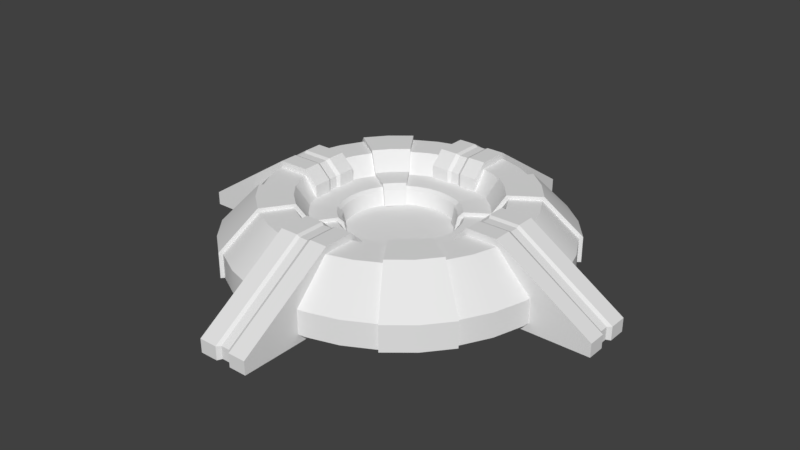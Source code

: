 # Source: untitled.blend  (saved by Blender 2.79.0; exported with 4.5.12 LTS)
import bpy
from mathutils import Matrix  # noqa: F401  (used for matrix-valued properties, if any)

bpy.ops.wm.read_factory_settings(use_empty=True)
scene = bpy.context.scene
scene.name = 'Scene'

# ---- collections
col_collection_1 = bpy.data.collections.new('Collection 1'); scene.collection.children.link(col_collection_1)

# ---- node groups
ng_auto_smooth = bpy.data.node_groups.new('Auto Smooth', 'GeometryNodeTree')
_s = ng_auto_smooth.interface.new_socket(name='Geometry', in_out='OUTPUT', socket_type='NodeSocketGeometry')
_s = ng_auto_smooth.interface.new_socket(name='Geometry', in_out='INPUT', socket_type='NodeSocketGeometry')
_s = ng_auto_smooth.interface.new_socket(name='Angle', in_out='INPUT', socket_type='NodeSocketFloat')
_s.subtype = 'ANGLE'
_s.min_value = 0.0
_s.max_value = 3.142
ng_auto_smooth.is_modifier = True
_N = ng_auto_smooth.nodes; _L = ng_auto_smooth.links
n0 = _N.new('NodeGroupOutput'); n0.name = 'Group Output'; n0.location = (480, -100)
n1 = _N.new('NodeGroupInput'); n1.name = 'Group Input'; n1.location = (-420, -300)
n2 = _N.new('NodeGroupInput'); n2.name = 'Group Input.001'; n2.location = (-60, -100)
n3 = _N.new('GeometryNodeSetShadeSmooth'); n3.name = 'Set Shade Smooth'; n3.location = (120, -100)
n3.domain = 'EDGE'
n4 = _N.new('GeometryNodeSetShadeSmooth'); n4.name = 'Set Shade Smooth.001'; n4.location = (300, -100)
n5 = _N.new('GeometryNodeInputMeshEdgeAngle'); n5.name = 'Edge Angle'; n5.location = (-420, -220)
n6 = _N.new('GeometryNodeInputEdgeSmooth'); n6.name = 'Is Edge Smooth'; n6.location = (-60, -160)
n7 = _N.new('GeometryNodeInputShadeSmooth'); n7.name = 'Is Face Smooth'; n7.location = (-240, -340)
n8 = _N.new('FunctionNodeBooleanMath'); n8.name = 'Boolean Math'; n8.location = (-60, -220)
n9 = _N.new('FunctionNodeCompare'); n9.name = 'Compare'; n9.location = (-240, -180)
n9.operation = 'LESS_EQUAL'
_L.new(n5.outputs[0], n9.inputs[0])
_L.new(n4.outputs[0], n0.inputs[0])
_L.new(n1.outputs[1], n9.inputs[1])
_L.new(n9.outputs[0], n8.inputs[0])
_L.new(n7.outputs[0], n8.inputs[1])
_L.new(n2.outputs[0], n3.inputs[0])
_L.new(n6.outputs[0], n3.inputs[1])
_L.new(n3.outputs[0], n4.inputs[0])
_L.new(n8.outputs[0], n3.inputs[2])
n0.is_active_output = True

# ---- world
world_world = bpy.data.worlds.new('World'); scene.world = world_world
world_world.color = (0.05088, 0.05088, 0.05088)
world_world.use_sun_shadow = False
world_world.sun_shadow_jitter_overblur = 0.0
world_world.cycles.sampling_method = 'MANUAL'

# ---- meshes
me_cylinder = bpy.data.meshes.new('Cylinder')
me_cylinder.from_pydata([(-2.246e-08, 1.272, -0.09491), (0.0, 1.0, 0.1875), (0.2481, 1.247, -0.09491), (0.1951, 0.9808, 0.1875), (0.4867, 1.175, -0.09491), (0.3827, 0.9239, 0.1875), (0.7066, 1.058, -0.09491), (0.5556, 0.8315, 0.1875), (0.8994, 0.8994, -0.09491), (0.7071, 0.7071, 0.1875), (1.058, 0.7066, -0.09491), (0.8315, 0.5556, 0.1875), (1.175, 0.4867, -0.09491), (0.9239, 0.3827, 0.1875), (1.247, 0.2481, -0.09491), (0.9808, 0.1951, 0.1875), (1.272, 2.039e-08, -0.09491), (1.0, 7.55e-08, 0.1875), (1.247, -0.2481, -0.09491), (0.9808, -0.1951, 0.1875), (1.175, -0.4867, -0.09491), (0.9239, -0.3827, 0.1875), (1.058, -0.7066, -0.09491), (0.8315, -0.5556, 0.1875), (0.8994, -0.8994, -0.09491), (0.7071, -0.7071, 0.1875), (0.7066, -1.058, -0.09491), (0.5556, -0.8315, 0.1875), (0.4867, -1.175, -0.09491), (0.3827, -0.9239, 0.1875), (0.2481, -1.247, -0.09491), (0.1951, -0.9808, 0.1875), (-4.369e-07, -1.272, -0.09491), (-3.258e-07, -1.0, 0.1875), (-0.2481, -1.247, -0.09491), (-0.1951, -0.9808, 0.1875), (-0.4867, -1.175, -0.09491), (-0.3827, -0.9239, 0.1875), (-0.7066, -1.058, -0.09491), (-0.5556, -0.8315, 0.1875), (-0.8994, -0.8994, -0.09491), (-0.7071, -0.7071, 0.1875), (-1.058, -0.7066, -0.09491), (-0.8315, -0.5556, 0.1875), (-1.175, -0.4867, -0.09491), (-0.9239, -0.3827, 0.1875), (-1.247, -0.2481, -0.09491), (-0.9808, -0.1951, 0.1875), (-1.272, 1.153e-06, -0.09491), (-1.0, 9.656e-07, 0.1875), (-1.247, 0.2481, -0.09491), (-0.9808, 0.1951, 0.1875), (-1.175, 0.4867, -0.09491), (-0.9239, 0.3827, 0.1875), (-1.058, 0.7066, -0.09491), (-0.8315, 0.5556, 0.1875), (-0.8994, 0.8994, -0.09491), (-0.7071, 0.7071, 0.1875), (-0.7066, 1.058, -0.09491), (-0.5556, 0.8315, 0.1875), (-0.4867, 1.175, -0.09491), (-0.3827, 0.9239, 0.1875), (-0.2481, 1.247, -0.09491), (-0.1951, 0.9808, 0.1875), (2.748e-08, 0.7635, 0.1875), (0.149, 0.7489, 0.1875), (0.2922, 0.7054, 0.1875), (0.4242, 0.6349, 0.1875), (0.5399, 0.5399, 0.1875), (0.6349, 0.4242, 0.1875), (0.7054, 0.2922, 0.1875), (0.7489, 0.149, 0.1875), (0.7635, 1.266e-07, 0.1875), (0.7489, -0.149, 0.1875), (0.7054, -0.2922, 0.1875), (0.6349, -0.4242, 0.1875), (0.5399, -0.5399, 0.1875), (0.4242, -0.6349, 0.1875), (0.2922, -0.7054, 0.1875), (0.149, -0.7489, 0.1875), (-2.213e-07, -0.7635, 0.1875), (-0.149, -0.7489, 0.1875), (-0.2922, -0.7054, 0.1875), (-0.4242, -0.6349, 0.1875), (-0.5399, -0.5399, 0.1875), (-0.6349, -0.4242, 0.1875), (-0.7054, -0.2922, 0.1875), (-0.7489, -0.149, 0.1875), (-0.7635, 8.062e-07, 0.1875), (-0.7489, 0.149, 0.1875), (-0.7054, 0.2922, 0.1875), (-0.6349, 0.4242, 0.1875), (-0.5399, 0.5399, 0.1875), (-0.4242, 0.6349, 0.1875), (-0.2922, 0.7054, 0.1875), (-0.149, 0.7489, 0.1875), (4.992e-08, 1.198e-07, -0.09271), (-2.389e-08, 1.272, -0.2838), (0.2481, 1.247, -0.2838), (0.4867, 1.175, -0.2838), (0.7066, 1.058, -0.2838), (0.8994, 0.8994, -0.2838), (1.058, 0.7066, -0.2838), (1.175, 0.4867, -0.2838), (1.247, 0.2481, -0.2838), (1.272, 2.039e-08, -0.2838), (1.247, -0.2481, -0.2838), (1.175, -0.4867, -0.2838), (1.058, -0.7066, -0.2838), (0.8994, -0.8994, -0.2838), (0.7066, -1.058, -0.2838), (0.4867, -1.175, -0.2838), (0.2481, -1.247, -0.2838), (-4.383e-07, -1.272, -0.2838), (-0.2481, -1.247, -0.2838), (-0.4867, -1.175, -0.2838), (-0.7066, -1.058, -0.2838), (-0.8994, -0.8994, -0.2838), (-1.058, -0.7066, -0.2838), (-1.175, -0.4867, -0.2838), (-1.247, -0.2481, -0.2838), (-1.272, 1.153e-06, -0.2838), (-1.247, 0.2481, -0.2838), (-1.175, 0.4867, -0.2838), (-1.058, 0.7066, -0.2838), (-0.8994, 0.8994, -0.2838), (-0.7066, 1.058, -0.2838), (-0.4867, 1.175, -0.2838), (-0.2481, 1.247, -0.2838), (0.13, 0.6536, 0.03989), (3.976e-08, 0.6664, 0.03989), (0.255, 0.6157, 0.03989), (0.3702, 0.5541, 0.03989), (0.4712, 0.4712, 0.03989), (0.5541, 0.3702, 0.03989), (0.6157, 0.255, 0.03989), (0.6536, 0.13, 0.03989), (0.6664, 1.522e-07, 0.03989), (0.6536, -0.13, 0.03989), (0.6157, -0.255, 0.03989), (0.5541, -0.3702, 0.03989), (0.4712, -0.4712, 0.03989), (0.3702, -0.5541, 0.03989), (0.255, -0.6157, 0.03989), (0.13, -0.6536, 0.03989), (-1.774e-07, -0.6664, 0.03989), (-0.13, -0.6536, 0.03989), (-0.255, -0.6157, 0.03989), (-0.3702, -0.5541, 0.03989), (-0.4712, -0.4712, 0.03989), (-0.5541, -0.3702, 0.03989), (-0.6157, -0.255, 0.03989), (-0.6536, -0.13, 0.03989), (-0.6664, 7.453e-07, 0.03989), (-0.6536, 0.13, 0.03989), (-0.6157, 0.255, 0.03989), (-0.5541, 0.3702, 0.03989), (-0.4712, 0.4712, 0.03989), (-0.3702, 0.5541, 0.03989), (-0.255, 0.6157, 0.03989), (-0.13, 0.6536, 0.03989), (2.542e-08, 0.4164, -0.09271), (0.08123, 0.4084, -0.09271), (0.1593, 0.3847, -0.09271), (0.2313, 0.3462, -0.09271), (0.2944, 0.2944, -0.09271), (0.3462, 0.2313, -0.09271), (0.3847, 0.1593, -0.09271), (0.4084, 0.08123, -0.09271), (0.4164, 1.072e-07, -0.09271), (0.4084, -0.08123, -0.09271), (0.3847, -0.1593, -0.09271), (0.3462, -0.2313, -0.09271), (0.2944, -0.2944, -0.09271), (0.2313, -0.3462, -0.09271), (0.1593, -0.3847, -0.09271), (0.08123, -0.4084, -0.09271), (-1.628e-07, -0.4164, -0.09271), (-0.08123, -0.4084, -0.09271), (-0.1593, -0.3847, -0.09271), (-0.2313, -0.3462, -0.09271), (-0.2944, -0.2944, -0.09271), (-0.3462, -0.2313, -0.09271), (-0.3847, -0.1593, -0.09271), (-0.4084, -0.08123, -0.09271), (-0.4164, 4.703e-07, -0.09271), (-0.4084, 0.08123, -0.09271), (-0.3847, 0.1593, -0.09271), (-0.3462, 0.2313, -0.09271), (-0.2944, 0.2944, -0.09271), (-0.2313, 0.3462, -0.09271), (-0.1593, 0.3847, -0.09271), (-0.08123, 0.4084, -0.09271), (2.296e-08, 0.4624, 0.03989), (2.112e-08, 0.4388, 0.01648), (0.08562, 0.4304, 0.01648), (0.09021, 0.4535, 0.03989), (0.1679, 0.4054, 0.01648), (0.1769, 0.4272, 0.03989), (0.2438, 0.3649, 0.01648), (0.2569, 0.3845, 0.03989), (0.3103, 0.3103, 0.01648), (0.327, 0.327, 0.03989), (0.3649, 0.2438, 0.01648), (0.3845, 0.2569, 0.03989), (0.4054, 0.1679, 0.01648), (0.4272, 0.1769, 0.03989), (0.4304, 0.08562, 0.01648), (0.4535, 0.09021, 0.03989), (0.4388, 1.002e-07, 0.01648), (0.4624, 1.056e-07, 0.03989), (0.4304, -0.08561, 0.01648), (0.4535, -0.09021, 0.03989), (0.4054, -0.1679, 0.01648), (0.4272, -0.1769, 0.03989), (0.3649, -0.2438, 0.01648), (0.3845, -0.2569, 0.03989), (0.3103, -0.3103, 0.01648), (0.327, -0.327, 0.03989), (0.2438, -0.3649, 0.01648), (0.2569, -0.3845, 0.03989), (0.1679, -0.4054, 0.01648), (0.1769, -0.4272, 0.03989), (0.08562, -0.4304, 0.01648), (0.09021, -0.4535, 0.03989), (-1.773e-07, -0.4388, 0.01648), (-1.774e-07, -0.4624, 0.03989), (-0.08562, -0.4304, 0.01648), (-0.09021, -0.4535, 0.03989), (-0.1679, -0.4054, 0.01648), (-0.1769, -0.4272, 0.03989), (-0.2438, -0.3649, 0.01648), (-0.2569, -0.3845, 0.03989), (-0.3103, -0.3103, 0.01648), (-0.327, -0.327, 0.03989), (-0.3649, -0.2438, 0.01648), (-0.3845, -0.2569, 0.03989), (-0.4054, -0.1679, 0.01648), (-0.4272, -0.1769, 0.03989), (-0.4304, -0.08561, 0.01648), (-0.4535, -0.09021, 0.03989), (-0.4388, 4.83e-07, 0.01648), (-0.4624, 5.101e-07, 0.03989), (-0.4304, 0.08562, 0.01648), (-0.4535, 0.09021, 0.03989), (-0.4054, 0.1679, 0.01648), (-0.4272, 0.1769, 0.03989), (-0.3649, 0.2438, 0.01648), (-0.3845, 0.2569, 0.03989), (-0.3103, 0.3103, 0.01648), (-0.327, 0.327, 0.03989), (-0.2438, 0.3649, 0.01648), (-0.2569, 0.3845, 0.03989), (-0.1679, 0.4054, 0.01648), (-0.1769, 0.4272, 0.03989), (-0.08561, 0.4304, 0.01648), (-0.0902, 0.4535, 0.03989), (7.47e-09, -1.233e-07, -0.2838), (-0.1987, -1.72, -0.3504), (-0.1987, -1.721, -0.2454), (-0.1987, -0.6282, -0.3504), (-0.1987, -0.6282, 0.1377), (0.1987, -1.72, -0.3504), (0.1987, -1.721, -0.2454), (0.1987, -0.6282, -0.3504), (0.1987, -0.6282, 0.1377), (-0.1987, -0.9719, -0.3504), (-0.1987, -0.9717, 0.2391), (0.1987, -0.9719, -0.3504), (0.1987, -0.9717, 0.2391), (-0.1987, -0.7342, 0.2395), (0.1987, -0.7342, -0.3504), (-0.1987, -0.7342, -0.3504), (0.1987, -0.7342, 0.2395), (0.0339, -0.644, -0.3422), (-0.0339, -0.644, -0.3422), (-0.0339, -0.644, 0.1286), (0.0339, -0.644, 0.1286), (-0.0339, -1.693, -0.3422), (0.0339, -1.693, -0.3422), (0.0339, -1.693, -0.246), (-0.0339, -1.693, -0.246), (-0.0339, -0.9708, 0.2268), (0.0339, -0.9708, 0.2268), (0.0339, -0.9708, -0.3422), (-0.0339, -0.9708, -0.3422), (0.0339, -0.7462, -0.3422), (-0.0339, -0.7462, -0.3422), (-0.0339, -0.7462, 0.2268), (0.0339, -0.7462, 0.2268), (0.05937, -0.6282, 0.1377), (0.05937, -0.7342, 0.2395), (-0.05937, -0.6282, 0.1377), (-0.05937, -0.7342, 0.2395), (-0.05937, -0.6282, -0.3504), (-0.05937, -0.7342, -0.3504), (0.05937, -0.6282, -0.3504), (0.05937, -0.7342, -0.3504), (-0.05937, -0.9719, -0.3504), (0.05937, -0.9719, -0.3504), (0.05937, -0.9717, 0.2391), (-0.05937, -0.9717, 0.2391), (0.05937, -1.721, -0.2454), (-0.05937, -1.721, -0.2454), (-0.05937, -1.72, -0.3504), (0.05937, -1.72, -0.3504), (-0.1987, 1.72, -0.3504), (-0.1987, 1.721, -0.2454), (-0.1987, 0.6282, -0.3504), (-0.1987, 0.6282, 0.1377), (0.1987, 1.72, -0.3504), (0.1987, 1.721, -0.2454), (0.1987, 0.6282, -0.3504), (0.1987, 0.6282, 0.1377), (-0.1987, 0.9719, -0.3504), (-0.1987, 0.9717, 0.2391), (0.1987, 0.9719, -0.3504), (0.1987, 0.9717, 0.2391), (-0.1987, 0.7342, 0.2395), (0.1987, 0.7342, -0.3504), (-0.1987, 0.7342, -0.3504), (0.1987, 0.7342, 0.2395), (0.0339, 0.644, -0.3422), (-0.0339, 0.644, -0.3422), (-0.0339, 0.644, 0.1286), (0.0339, 0.644, 0.1286), (-0.0339, 1.693, -0.3422), (0.0339, 1.693, -0.3422), (0.0339, 1.693, -0.246), (-0.0339, 1.693, -0.246), (-0.0339, 0.9708, 0.2268), (0.0339, 0.9708, 0.2268), (0.0339, 0.9708, -0.3422), (-0.0339, 0.9708, -0.3422), (0.0339, 0.7462, -0.3422), (-0.0339, 0.7462, -0.3422), (-0.0339, 0.7462, 0.2268), (0.0339, 0.7462, 0.2268), (0.05937, 0.6282, 0.1377), (0.05937, 0.7342, 0.2395), (-0.05937, 0.6282, 0.1377), (-0.05937, 0.7342, 0.2395), (-0.05937, 0.6282, -0.3504), (-0.05937, 0.7342, -0.3504), (0.05937, 0.6282, -0.3504), (0.05937, 0.7342, -0.3504), (-0.05937, 0.9719, -0.3504), (0.05937, 0.9719, -0.3504), (0.05937, 0.9717, 0.2391), (-0.05937, 0.9717, 0.2391), (0.05937, 1.721, -0.2454), (-0.05937, 1.721, -0.2454), (-0.05937, 1.72, -0.3504), (0.05937, 1.72, -0.3504), (-1.72, 0.1987, -0.3504), (-1.721, 0.1987, -0.2454), (-0.6282, 0.1987, -0.3504), (-0.6282, 0.1987, 0.1377), (-1.72, -0.1987, -0.3504), (-1.721, -0.1987, -0.2454), (-0.6282, -0.1987, -0.3504), (-0.6282, -0.1987, 0.1377), (-0.9719, 0.1987, -0.3504), (-0.9717, 0.1987, 0.2391), (-0.9719, -0.1987, -0.3504), (-0.9717, -0.1987, 0.2391), (-0.7342, 0.1987, 0.2395), (-0.7342, -0.1987, -0.3504), (-0.7342, 0.1987, -0.3504), (-0.7342, -0.1987, 0.2395), (-0.644, -0.0339, -0.3422), (-0.644, 0.0339, -0.3422), (-0.644, 0.0339, 0.1286), (-0.644, -0.0339, 0.1286), (-1.693, 0.0339, -0.3422), (-1.693, -0.0339, -0.3422), (-1.693, -0.0339, -0.246), (-1.693, 0.0339, -0.246), (-0.9708, 0.0339, 0.2268), (-0.9708, -0.0339, 0.2268), (-0.9708, -0.0339, -0.3422), (-0.9708, 0.0339, -0.3422), (-0.7462, -0.0339, -0.3422), (-0.7462, 0.0339, -0.3422), (-0.7462, 0.0339, 0.2268), (-0.7462, -0.0339, 0.2268), (-0.6282, -0.05937, 0.1377), (-0.7342, -0.05937, 0.2395), (-0.6282, 0.05937, 0.1377), (-0.7342, 0.05937, 0.2395), (-0.6282, 0.05937, -0.3504), (-0.7342, 0.05937, -0.3504), (-0.6282, -0.05937, -0.3504), (-0.7342, -0.05937, -0.3504), (-0.9719, 0.05937, -0.3504), (-0.9719, -0.05937, -0.3504), (-0.9717, -0.05937, 0.2391), (-0.9717, 0.05937, 0.2391), (-1.721, -0.05937, -0.2454), (-1.721, 0.05937, -0.2454), (-1.72, 0.05937, -0.3504), (-1.72, -0.05937, -0.3504), (1.72, 0.1987, -0.3504), (1.721, 0.1987, -0.2454), (0.6282, 0.1987, -0.3504), (0.6282, 0.1987, 0.1377), (1.72, -0.1987, -0.3504), (1.721, -0.1987, -0.2454), (0.6282, -0.1987, -0.3504), (0.6282, -0.1987, 0.1377), (0.9719, 0.1987, -0.3504), (0.9717, 0.1987, 0.2391), (0.9719, -0.1987, -0.3504), (0.9717, -0.1987, 0.2391), (0.7342, 0.1987, 0.2395), (0.7342, -0.1987, -0.3504), (0.7342, 0.1987, -0.3504), (0.7342, -0.1987, 0.2395), (0.644, -0.0339, -0.3422), (0.644, 0.0339, -0.3422), (0.644, 0.0339, 0.1286), (0.644, -0.0339, 0.1286), (1.693, 0.0339, -0.3422), (1.693, -0.0339, -0.3422), (1.693, -0.0339, -0.246), (1.693, 0.0339, -0.246), (0.9708, 0.0339, 0.2268), (0.9708, -0.0339, 0.2268), (0.9708, -0.0339, -0.3422), (0.9708, 0.0339, -0.3422), (0.7462, -0.0339, -0.3422), (0.7462, 0.0339, -0.3422), (0.7462, 0.0339, 0.2268), (0.7462, -0.0339, 0.2268), (0.6282, -0.05937, 0.1377), (0.7342, -0.05937, 0.2395), (0.6282, 0.05937, 0.1377), (0.7342, 0.05937, 0.2395), (0.6282, 0.05937, -0.3504), (0.7342, 0.05937, -0.3504), (0.6282, -0.05937, -0.3504), (0.7342, -0.05937, -0.3504), (0.9719, 0.05937, -0.3504), (0.9719, -0.05937, -0.3504), (0.9717, -0.05937, 0.2391), (0.9717, 0.05937, 0.2391), (1.721, -0.05937, -0.2454), (1.721, 0.05937, -0.2454), (1.72, 0.05937, -0.3504), (1.72, -0.05937, -0.3504), (1.058, -0.7066, -0.09491), (0.8315, -0.5556, 0.1875), (0.7066, -1.058, -0.09491), (0.5556, -0.8315, 0.1875), (0.6349, -0.4242, 0.1875), (0.4242, -0.6349, 0.1875), (1.058, -0.7066, -0.2838), (0.8994, -0.8994, -0.2838), (0.7066, -1.058, -0.2838), (0.5541, -0.3702, 0.03989), (0.3702, -0.5541, 0.03989), (0.3462, -0.2313, -0.08969), (0.2944, -0.2944, -0.08969), (0.2313, -0.3462, -0.08969), (0.3649, -0.2438, 0.01648), (0.3845, -0.2569, 0.03989), (0.2438, -0.3649, 0.01648), (0.2569, -0.3845, 0.03989), (1.081, -0.7257, -0.08285), (0.8414, -0.5637, 0.2175), (0.7168, -0.7168, 0.2172), (0.9208, -0.9208, -0.08309), (0.5637, -0.8414, 0.2175), (0.7257, -1.081, -0.08285), (0.5277, -0.5277, 0.217), (0.4139, -0.6223, 0.2175), (0.6223, -0.4139, 0.2175), (0.5415, -0.3599, 0.06989), (0.459, -0.459, 0.06935), (0.3599, -0.5415, 0.06989), (0.9207, -0.9207, -0.2838), (1.081, -0.7257, -0.2838), (0.7257, -1.081, -0.2838), (0.2906, -0.2906, 0.03114), (0.3436, -0.2263, 0.03132), (0.3235, -0.2127, -0.08969), (0.2736, -0.2736, -0.08969), (0.2263, -0.3436, 0.03132), (0.2127, -0.3235, -0.08969), (0.3748, -0.249, 0.06989), (0.3175, -0.3175, 0.06957), (0.249, -0.3748, 0.06989), (-1.058, -0.7066, -0.09491), (-0.8315, -0.5556, 0.1875), (-0.7066, -1.058, -0.09491), (-0.5556, -0.8315, 0.1875), (-0.6349, -0.4242, 0.1875), (-0.4242, -0.6349, 0.1875), (-1.058, -0.7066, -0.2838), (-0.8994, -0.8994, -0.2838), (-0.7066, -1.058, -0.2838), (-0.5541, -0.3702, 0.03989), (-0.3702, -0.5541, 0.03989), (-0.3462, -0.2313, -0.08969), (-0.2944, -0.2944, -0.08969), (-0.2313, -0.3462, -0.08969), (-0.3649, -0.2438, 0.01648), (-0.3845, -0.2569, 0.03989), (-0.2438, -0.3649, 0.01648), (-0.2569, -0.3845, 0.03989), (-1.081, -0.7257, -0.08285), (-0.8414, -0.5637, 0.2175), (-0.7168, -0.7168, 0.2172), (-0.9208, -0.9208, -0.08309), (-0.5637, -0.8414, 0.2175), (-0.7257, -1.081, -0.08285), (-0.5277, -0.5277, 0.217), (-0.4139, -0.6223, 0.2175), (-0.6223, -0.4139, 0.2175), (-0.5415, -0.3599, 0.06989), (-0.459, -0.459, 0.06935), (-0.3599, -0.5415, 0.06989), (-0.9207, -0.9207, -0.2838), (-1.081, -0.7257, -0.2838), (-0.7257, -1.081, -0.2838), (-0.2906, -0.2906, 0.03114), (-0.3436, -0.2263, 0.03132), (-0.3235, -0.2127, -0.08969), (-0.2736, -0.2736, -0.08969), (-0.2263, -0.3436, 0.03132), (-0.2127, -0.3235, -0.08969), (-0.3748, -0.249, 0.06989), (-0.3175, -0.3175, 0.06957), (-0.249, -0.3748, 0.06989), (1.058, 0.7066, -0.09491), (0.8315, 0.5556, 0.1875), (0.7066, 1.058, -0.09491), (0.5556, 0.8315, 0.1875), (0.6349, 0.4242, 0.1875), (0.4242, 0.6349, 0.1875), (1.058, 0.7066, -0.2838), (0.8994, 0.8994, -0.2838), (0.7066, 1.058, -0.2838), (0.5541, 0.3702, 0.03989), (0.3702, 0.5541, 0.03989), (0.3462, 0.2313, -0.08969), (0.2944, 0.2944, -0.08969), (0.2313, 0.3462, -0.08969), (0.3649, 0.2438, 0.01648), (0.3845, 0.2569, 0.03989), (0.2438, 0.3649, 0.01648), (0.2569, 0.3845, 0.03989), (1.081, 0.7257, -0.08285), (0.8414, 0.5637, 0.2175), (0.7168, 0.7168, 0.2172), (0.9208, 0.9208, -0.08309), (0.5637, 0.8414, 0.2175), (0.7257, 1.081, -0.08285), (0.5277, 0.5277, 0.217), (0.4139, 0.6223, 0.2175), (0.6223, 0.4139, 0.2175), (0.5415, 0.3599, 0.06989), (0.459, 0.459, 0.06935), (0.3599, 0.5415, 0.06989), (0.9207, 0.9207, -0.2838), (1.081, 0.7257, -0.2838), (0.7257, 1.081, -0.2838), (0.2906, 0.2906, 0.03114), (0.3436, 0.2263, 0.03132), (0.3235, 0.2127, -0.08969), (0.2736, 0.2736, -0.08969), (0.2263, 0.3436, 0.03132), (0.2127, 0.3235, -0.08969), (0.3748, 0.249, 0.06989), (0.3175, 0.3175, 0.06957), (0.249, 0.3748, 0.06989), (-1.058, 0.7066, -0.09491), (-0.8315, 0.5556, 0.1875), (-0.7066, 1.058, -0.09491), (-0.5556, 0.8315, 0.1875), (-0.6349, 0.4242, 0.1875), (-0.4242, 0.6349, 0.1875), (-1.058, 0.7066, -0.2838), (-0.8994, 0.8994, -0.2838), (-0.7066, 1.058, -0.2838), (-0.5541, 0.3702, 0.03989), (-0.3702, 0.5541, 0.03989), (-0.3462, 0.2313, -0.08969), (-0.2944, 0.2944, -0.08969), (-0.2313, 0.3462, -0.08969), (-0.3649, 0.2438, 0.01648), (-0.3845, 0.2569, 0.03989), (-0.2438, 0.3649, 0.01648), (-0.2569, 0.3845, 0.03989), (-1.081, 0.7257, -0.08285), (-0.8414, 0.5637, 0.2175), (-0.7168, 0.7168, 0.2172), (-0.9208, 0.9208, -0.08309), (-0.5637, 0.8414, 0.2175), (-0.7257, 1.081, -0.08285), (-0.5277, 0.5277, 0.217), (-0.4139, 0.6223, 0.2175), (-0.6223, 0.4139, 0.2175), (-0.5415, 0.3599, 0.06989), (-0.459, 0.459, 0.06935), (-0.3599, 0.5415, 0.06989), (-0.9207, 0.9207, -0.2838), (-1.081, 0.7257, -0.2838), (-0.7257, 1.081, -0.2838), (-0.2906, 0.2906, 0.03114), (-0.3436, 0.2263, 0.03132), (-0.3235, 0.2127, -0.08969), (-0.2736, 0.2736, -0.08969), (-0.2263, 0.3436, 0.03132), (-0.2127, 0.3235, -0.08969), (-0.3748, 0.249, 0.06989), (-0.3175, 0.3175, 0.06957), (-0.249, 0.3748, 0.06989)], [], [(0, 1, 3, 2), (2, 3, 5, 4), (4, 5, 7, 6), (6, 7, 9, 8), (8, 9, 11, 10), (10, 11, 13, 12), (12, 13, 15, 14), (14, 15, 17, 16), (16, 17, 19, 18), (18, 19, 21, 20), (20, 21, 23, 22), (22, 23, 25, 24), (24, 25, 27, 26), (26, 27, 29, 28), (28, 29, 31, 30), (30, 31, 33, 32), (32, 33, 35, 34), (34, 35, 37, 36), (36, 37, 39, 38), (38, 39, 41, 40), (40, 41, 43, 42), (42, 43, 45, 44), (44, 45, 47, 46), (46, 47, 49, 48), (48, 49, 51, 50), (50, 51, 53, 52), (52, 53, 55, 54), (54, 55, 57, 56), (56, 57, 59, 58), (58, 59, 61, 60), (43, 41, 84, 85), (60, 61, 63, 62), (62, 63, 1, 0), (4, 6, 100, 99), (85, 84, 149, 150), (61, 59, 93, 94), (17, 15, 71, 72), (35, 33, 80, 81), (53, 51, 89, 90), (9, 7, 67, 68), (27, 25, 76, 77), (45, 43, 85, 86), (63, 61, 94, 95), (19, 17, 72, 73), (37, 35, 81, 82), (55, 53, 90, 91), (11, 9, 68, 69), (29, 27, 77, 78), (47, 45, 86, 87), (3, 1, 64, 65), (1, 63, 95, 64), (21, 19, 73, 74), (39, 37, 82, 83), (57, 55, 91, 92), (13, 11, 69, 70), (31, 29, 78, 79), (49, 47, 87, 88), (5, 3, 65, 66), (23, 21, 74, 75), (41, 39, 83, 84), (59, 57, 92, 93), (15, 13, 70, 71), (33, 31, 79, 80), (51, 49, 88, 89), (7, 5, 66, 67), (25, 23, 75, 76), (245, 243, 186, 187), (72, 71, 136, 137), (86, 85, 150, 151), (73, 72, 137, 138), (87, 86, 151, 152), (74, 73, 138, 139), (88, 87, 152, 153), (75, 74, 139, 140), (89, 88, 153, 154), (76, 75, 140, 141), (90, 89, 154, 155), (77, 76, 141, 142), (91, 90, 155, 156), (78, 77, 142, 143), (65, 64, 130, 129), (92, 91, 156, 157), (79, 78, 143, 144), (66, 65, 129, 131), (93, 92, 157, 158), (80, 79, 144, 145), (67, 66, 131, 132), (94, 93, 158, 159), (81, 80, 145, 146), (68, 67, 132, 133), (95, 94, 159, 160), (82, 81, 146, 147), (69, 68, 133, 134), (64, 95, 160, 130), (83, 82, 147, 148), (70, 69, 134, 135), (84, 83, 148, 149), (71, 70, 135, 136), (22, 24, 109, 108), (40, 42, 118, 117), (58, 60, 127, 126), (14, 16, 105, 104), (32, 34, 114, 113), (50, 52, 123, 122), (6, 8, 101, 100), (24, 26, 110, 109), (42, 44, 119, 118), (60, 62, 128, 127), (16, 18, 106, 105), (34, 36, 115, 114), (52, 54, 124, 123), (8, 10, 102, 101), (26, 28, 111, 110), (44, 46, 120, 119), (0, 2, 98, 97), (62, 0, 97, 128), (18, 20, 107, 106), (36, 38, 116, 115), (54, 56, 125, 124), (10, 12, 103, 102), (28, 30, 112, 111), (46, 48, 121, 120), (2, 4, 99, 98), (20, 22, 108, 107), (38, 40, 117, 116), (56, 58, 126, 125), (12, 14, 104, 103), (30, 32, 113, 112), (48, 50, 122, 121), (194, 255, 192, 161), (199, 197, 163, 164), (201, 199, 164, 165), (203, 201, 165, 166), (205, 203, 166, 167), (207, 205, 167, 168), (209, 207, 168, 169), (211, 209, 169, 170), (213, 211, 170, 171), (215, 213, 171, 172), (217, 215, 172, 173), (219, 217, 173, 174), (221, 219, 174, 175), (223, 221, 175, 176), (225, 223, 176, 177), (227, 225, 177, 178), (229, 227, 178, 179), (231, 229, 179, 180), (233, 231, 180, 181), (235, 233, 181, 182), (237, 235, 182, 183), (239, 237, 183, 184), (241, 239, 184, 185), (242, 244, 154, 153), (243, 241, 185, 186), (247, 245, 187, 188), (249, 247, 188, 189), (251, 249, 189, 190), (253, 251, 190, 191), (255, 253, 191, 192), (162, 161, 96), (197, 195, 162, 163), (216, 218, 141, 140), (244, 246, 155, 154), (218, 220, 142, 141), (246, 248, 156, 155), (220, 222, 143, 142), (193, 196, 129, 130), (248, 250, 157, 156), (222, 224, 144, 143), (196, 198, 131, 129), (250, 252, 158, 157), (224, 226, 145, 144), (198, 200, 132, 131), (252, 254, 159, 158), (226, 228, 146, 145), (200, 202, 133, 132), (254, 256, 160, 159), (228, 230, 147, 146), (202, 204, 134, 133), (256, 193, 130, 160), (230, 232, 148, 147), (204, 206, 135, 134), (232, 234, 149, 148), (206, 208, 136, 135), (234, 236, 150, 149), (208, 210, 137, 136), (236, 238, 151, 150), (210, 212, 138, 137), (238, 240, 152, 151), (212, 214, 139, 138), (240, 242, 153, 152), (214, 216, 140, 139), (196, 193, 194, 195), (198, 196, 195, 197), (200, 198, 197, 199), (202, 200, 199, 201), (204, 202, 201, 203), (206, 204, 203, 205), (208, 206, 205, 207), (210, 208, 207, 209), (212, 210, 209, 211), (214, 212, 211, 213), (216, 214, 213, 215), (218, 216, 215, 217), (220, 218, 217, 219), (222, 220, 219, 221), (224, 222, 221, 223), (226, 224, 223, 225), (228, 226, 225, 227), (230, 228, 227, 229), (232, 230, 229, 231), (234, 232, 231, 233), (236, 234, 233, 235), (238, 236, 235, 237), (240, 238, 237, 239), (242, 240, 239, 241), (244, 242, 241, 243), (246, 244, 243, 245), (248, 246, 245, 247), (250, 248, 247, 249), (252, 250, 249, 251), (254, 252, 251, 253), (256, 254, 253, 255), (193, 256, 255, 194), (195, 194, 161, 162), (161, 192, 96), (192, 191, 96), (191, 190, 96), (190, 189, 96), (189, 188, 96), (188, 187, 96), (187, 186, 96), (186, 185, 96), (185, 184, 96), (184, 183, 96), (183, 182, 96), (182, 181, 96), (181, 180, 96), (180, 179, 96), (179, 178, 96), (178, 177, 96), (177, 176, 96), (176, 175, 96), (175, 174, 96), (174, 173, 96), (173, 172, 96), (172, 171, 96), (171, 170, 96), (170, 169, 96), (169, 168, 96), (168, 167, 96), (167, 166, 96), (166, 165, 96), (165, 164, 96), (164, 163, 96), (163, 162, 96), (97, 98, 257), (98, 99, 257), (99, 100, 257), (100, 101, 257), (101, 102, 257), (102, 103, 257), (103, 104, 257), (104, 105, 257), (105, 106, 257), (106, 107, 257), (107, 108, 257), (108, 109, 257), (109, 110, 257), (110, 111, 257), (111, 112, 257), (112, 113, 257), (113, 114, 257), (114, 115, 257), (115, 116, 257), (116, 117, 257), (117, 118, 257), (118, 119, 257), (119, 120, 257), (120, 121, 257), (121, 122, 257), (122, 123, 257), (123, 124, 257), (124, 125, 257), (125, 126, 257), (126, 127, 257), (127, 128, 257), (128, 97, 257), (272, 270, 261, 260), (296, 290, 265, 264), (268, 269, 263, 262), (299, 268, 262, 305), (301, 267, 259, 303), (293, 270, 267, 301), (297, 271, 268, 299), (271, 273, 269, 268), (258, 259, 267, 266), (264, 265, 273, 271), (296, 264, 271, 297), (292, 261, 270, 293), (266, 267, 270, 272), (265, 290, 291, 273), (277, 276, 288, 289), (260, 294, 295, 272), (275, 274, 286, 287), (272, 295, 298, 266), (287, 286, 284, 285), (273, 291, 300, 269), (289, 288, 282, 283), (269, 300, 302, 263), (283, 282, 281, 280), (266, 298, 304, 258), (285, 284, 279, 278), (259, 258, 304, 303), (279, 280, 281, 278), (260, 261, 292, 294), (275, 276, 277, 274), (277, 289, 291, 290), (288, 276, 292, 293), (275, 287, 295, 294), (286, 274, 296, 297), (287, 285, 298, 295), (284, 286, 297, 299), (289, 283, 300, 291), (282, 288, 293, 301), (283, 280, 302, 300), (281, 282, 301, 303), (285, 278, 304, 298), (279, 284, 299, 305), (280, 279, 305, 302), (278, 281, 303, 304), (276, 275, 294, 292), (274, 277, 290, 296), (262, 263, 302, 305), (320, 308, 309, 318), (344, 312, 313, 338), (316, 310, 311, 317), (347, 353, 310, 316), (349, 351, 307, 315), (341, 349, 315, 318), (345, 347, 316, 319), (319, 316, 317, 321), (306, 314, 315, 307), (312, 319, 321, 313), (344, 345, 319, 312), (340, 341, 318, 309), (314, 320, 318, 315), (313, 321, 339, 338), (325, 337, 336, 324), (308, 320, 343, 342), (323, 335, 334, 322), (320, 314, 346, 343), (335, 333, 332, 334), (321, 317, 348, 339), (337, 331, 330, 336), (317, 311, 350, 348), (331, 328, 329, 330), (314, 306, 352, 346), (333, 326, 327, 332), (307, 351, 352, 306), (327, 326, 329, 328), (308, 342, 340, 309), (323, 322, 325, 324), (325, 338, 339, 337), (336, 341, 340, 324), (323, 342, 343, 335), (334, 345, 344, 322), (335, 343, 346, 333), (332, 347, 345, 334), (337, 339, 348, 331), (330, 349, 341, 336), (331, 348, 350, 328), (329, 351, 349, 330), (333, 346, 352, 326), (327, 353, 347, 332), (328, 350, 353, 327), (326, 352, 351, 329), (324, 340, 342, 323), (322, 344, 338, 325), (310, 353, 350, 311), (368, 366, 357, 356), (392, 386, 361, 360), (364, 365, 359, 358), (395, 364, 358, 401), (397, 363, 355, 399), (389, 366, 363, 397), (393, 367, 364, 395), (367, 369, 365, 364), (354, 355, 363, 362), (360, 361, 369, 367), (392, 360, 367, 393), (388, 357, 366, 389), (362, 363, 366, 368), (361, 386, 387, 369), (373, 372, 384, 385), (356, 390, 391, 368), (371, 370, 382, 383), (368, 391, 394, 362), (383, 382, 380, 381), (369, 387, 396, 365), (385, 384, 378, 379), (365, 396, 398, 359), (379, 378, 377, 376), (362, 394, 400, 354), (381, 380, 375, 374), (355, 354, 400, 399), (375, 376, 377, 374), (356, 357, 388, 390), (371, 372, 373, 370), (373, 385, 387, 386), (384, 372, 388, 389), (371, 383, 391, 390), (382, 370, 392, 393), (383, 381, 394, 391), (380, 382, 393, 395), (385, 379, 396, 387), (378, 384, 389, 397), (379, 376, 398, 396), (377, 378, 397, 399), (381, 374, 400, 394), (375, 380, 395, 401), (376, 375, 401, 398), (374, 377, 399, 400), (372, 371, 390, 388), (370, 373, 386, 392), (358, 359, 398, 401), (416, 404, 405, 414), (440, 408, 409, 434), (412, 406, 407, 413), (443, 449, 406, 412), (445, 447, 403, 411), (437, 445, 411, 414), (441, 443, 412, 415), (415, 412, 413, 417), (402, 410, 411, 403), (408, 415, 417, 409), (440, 441, 415, 408), (436, 437, 414, 405), (410, 416, 414, 411), (409, 417, 435, 434), (421, 433, 432, 420), (404, 416, 439, 438), (419, 431, 430, 418), (416, 410, 442, 439), (431, 429, 428, 430), (417, 413, 444, 435), (433, 427, 426, 432), (413, 407, 446, 444), (427, 424, 425, 426), (410, 402, 448, 442), (429, 422, 423, 428), (403, 447, 448, 402), (423, 422, 425, 424), (404, 438, 436, 405), (419, 418, 421, 420), (421, 434, 435, 433), (432, 437, 436, 420), (419, 438, 439, 431), (430, 441, 440, 418), (431, 439, 442, 429), (428, 443, 441, 430), (433, 435, 444, 427), (426, 445, 437, 432), (427, 444, 446, 424), (425, 447, 445, 426), (429, 442, 448, 422), (423, 449, 443, 428), (424, 446, 449, 423), (422, 448, 447, 425), (420, 436, 438, 419), (418, 440, 434, 421), (406, 449, 446, 407), (468, 469, 470, 471), (471, 470, 472, 473), (472, 470, 474, 475), (470, 469, 476, 474), (474, 476, 477, 478), (475, 474, 478, 479), (468, 471, 480, 481), (471, 473, 482, 480), (483, 484, 485, 486), (487, 483, 486, 488), (489, 490, 478, 477), (490, 491, 479, 478), (490, 489, 484, 483), (491, 490, 483, 487), (450, 451, 469, 468), (462, 463, 488, 486), (460, 455, 475, 479), (464, 461, 485, 484), (465, 464, 484, 489), (457, 456, 481, 480), (459, 465, 489, 477), (455, 453, 472, 475), (458, 457, 480, 482), (451, 454, 476, 469), (456, 450, 468, 481), (463, 466, 487, 488), (466, 467, 491, 487), (453, 452, 473, 472), (452, 458, 482, 473), (467, 460, 479, 491), (454, 459, 477, 476), (461, 462, 486, 485), (510, 513, 512, 511), (513, 515, 514, 512), (514, 517, 516, 512), (512, 516, 518, 511), (516, 520, 519, 518), (517, 521, 520, 516), (510, 523, 522, 513), (513, 522, 524, 515), (525, 528, 527, 526), (529, 530, 528, 525), (531, 519, 520, 532), (532, 520, 521, 533), (532, 525, 526, 531), (533, 529, 525, 532), (492, 510, 511, 493), (504, 528, 530, 505), (502, 521, 517, 497), (506, 526, 527, 503), (507, 531, 526, 506), (499, 522, 523, 498), (501, 519, 531, 507), (497, 517, 514, 495), (500, 524, 522, 499), (493, 511, 518, 496), (498, 523, 510, 492), (505, 530, 529, 508), (508, 529, 533, 509), (495, 514, 515, 494), (494, 515, 524, 500), (509, 533, 521, 502), (496, 518, 519, 501), (503, 527, 528, 504), (552, 555, 554, 553), (555, 557, 556, 554), (556, 559, 558, 554), (554, 558, 560, 553), (558, 562, 561, 560), (559, 563, 562, 558), (552, 565, 564, 555), (555, 564, 566, 557), (567, 570, 569, 568), (571, 572, 570, 567), (573, 561, 562, 574), (574, 562, 563, 575), (574, 567, 568, 573), (575, 571, 567, 574), (534, 552, 553, 535), (546, 570, 572, 547), (544, 563, 559, 539), (548, 568, 569, 545), (549, 573, 568, 548), (541, 564, 565, 540), (543, 561, 573, 549), (539, 559, 556, 537), (542, 566, 564, 541), (535, 553, 560, 538), (540, 565, 552, 534), (547, 572, 571, 550), (550, 571, 575, 551), (537, 556, 557, 536), (536, 557, 566, 542), (551, 575, 563, 544), (538, 560, 561, 543), (545, 569, 570, 546), (594, 595, 596, 597), (597, 596, 598, 599), (598, 596, 600, 601), (596, 595, 602, 600), (600, 602, 603, 604), (601, 600, 604, 605), (594, 597, 606, 607), (597, 599, 608, 606), (609, 610, 611, 612), (613, 609, 612, 614), (615, 616, 604, 603), (616, 617, 605, 604), (616, 615, 610, 609), (617, 616, 609, 613), (576, 577, 595, 594), (588, 589, 614, 612), (586, 581, 601, 605), (590, 587, 611, 610), (591, 590, 610, 615), (583, 582, 607, 606), (585, 591, 615, 603), (581, 579, 598, 601), (584, 583, 606, 608), (577, 580, 602, 595), (582, 576, 594, 607), (589, 592, 613, 614), (592, 593, 617, 613), (579, 578, 599, 598), (578, 584, 608, 599), (593, 586, 605, 617), (580, 585, 603, 602), (587, 588, 612, 611)])
me_cylinder.polygons.foreach_set('use_smooth', [1, 1, 1, 1, 1, 1, 1, 1, 1, 1, 1, 1, 1, 1, 1, 1, 1, 1, 1, 1, 1, 1, 1, 1, 1, 1, 1, 1, 1, 1, 1, 1, 1, 1, 1, 1, 1, 1, 1, 1, 1, 1, 1, 1, 1, 1, 1, 1, 1, 1, 1, 1, 1, 1, 1, 1, 1, 1, 1, 1, 1, 1, 1, 1, 1, 1, 1, 1, 1, 1, 1, 1, 1, 1, 1, 1, 1, 1, 1, 1, 1, 1, 1, 1, 1, 1, 1, 1, 1, 1, 1, 1, 1, 1, 1, 1, 1, 1, 1, 1, 1, 1, 1, 1, 1, 1, 1, 1, 1, 1, 1, 1, 1, 1, 1, 1, 1, 1, 1, 1, 1, 1, 1, 1, 1, 1, 1, 1, 1, 1, 1, 1, 1, 1, 1, 1, 1, 1, 1, 1, 1, 1, 1, 1, 1, 1, 1, 1, 1, 1, 1, 1, 1, 1, 1, 1, 1, 1, 1, 1, 1, 1, 1, 1, 1, 1, 1, 1, 1, 1, 1, 1, 1, 1, 1, 1, 1, 1, 1, 1, 1, 1, 1, 1, 1, 1, 1, 1, 1, 1, 1, 1, 1, 1, 1, 1, 1, 1, 1, 1, 1, 1, 1, 1, 1, 1, 1, 1, 1, 1, 1, 1, 1, 1, 1, 1, 1, 1, 1, 1, 1, 1, 1, 1, 1, 1, 1, 1, 1, 1, 1, 1, 1, 1, 1, 1, 1, 1, 1, 1, 1, 1, 1, 1, 1, 1, 1, 1, 1, 1, 1, 1, 1, 1, 1, 1, 1, 1, 1, 1, 1, 1, 1, 1, 1, 1, 1, 1, 1, 1, 1, 1, 1, 1, 1, 1, 1, 1, 1, 1, 1, 1, 1, 1, 1, 1, 1, 1, 0, 0, 0, 0, 0, 0, 0, 0, 0, 0, 0, 0, 0, 0, 0, 0, 0, 0, 0, 0, 0, 0, 0, 0, 0, 0, 0, 0, 0, 0, 0, 0, 0, 0, 0, 0, 0, 0, 0, 0, 0, 0, 0, 0, 0, 0, 0, 0, 0, 0, 0, 0, 0, 0, 0, 0, 0, 0, 0, 0, 0, 0, 0, 0, 0, 0, 0, 0, 0, 0, 0, 0, 0, 0, 0, 0, 0, 0, 0, 0, 0, 0, 0, 0, 0, 0, 0, 0, 0, 0, 0, 0, 0, 0, 0, 0, 0, 0, 0, 0, 0, 0, 0, 0, 0, 0, 0, 0, 0, 0, 0, 0, 0, 0, 0, 0, 0, 0, 0, 0, 0, 0, 0, 0, 0, 0, 0, 0, 0, 0, 0, 0, 0, 0, 0, 0, 0, 0, 0, 0, 0, 0, 0, 0, 0, 0, 0, 0, 0, 0, 0, 0, 0, 0, 0, 0, 0, 0, 0, 0, 0, 0, 0, 0, 0, 0, 0, 0, 0, 0, 0, 0, 0, 0, 0, 0, 0, 0, 0, 0, 0, 0, 0, 0, 1, 1, 1, 1, 1, 1, 1, 1, 1, 1, 1, 1, 1, 1, 1, 1, 1, 1, 1, 1, 1, 1, 1, 1, 1, 1, 1, 1, 1, 1, 1, 1, 1, 1, 1, 1, 1, 1, 1, 1, 1, 1, 1, 1, 1, 1, 1, 1, 1, 1, 1, 1, 1, 1, 1, 1, 1, 1, 1, 1, 1, 1, 1, 1, 1, 1, 1, 1, 1, 1, 1, 1, 1, 1, 1, 1, 1, 1, 1, 1, 1, 1, 1, 1, 1, 1, 1, 1, 1, 1, 1, 1, 1, 1, 1, 1, 1, 1, 1, 1, 1, 1, 1, 1, 1, 1, 1, 1, 1, 1, 1, 1, 1, 1, 1, 1, 1, 1, 1, 1, 1, 1, 1, 1, 1, 1, 1, 1])
_uv = me_cylinder.uv_layers.new(name='UVMap')
_uv.uv.foreach_set('vector', [0.265, 0.5286, 0.2728, 0.4591, 0.3063, 0.459, 0.3123, 0.5286, 0.3123, 0.5286, 0.3063, 0.459, 0.3392, 0.4523, 0.3586, 0.5195, 0.3586, 0.5195, 0.3392, 0.4523, 0.3702, 0.4394, 0.4023, 0.5014, 0.4023, 0.5014, 0.3702, 0.4394, 0.398, 0.4206, 0.4416, 0.4752, 0.4416, 0.4752, 0.398, 0.4206, 0.4217, 0.3968, 0.4751, 0.4418, 0.4751, 0.4418, 0.4217, 0.3968, 0.4402, 0.3688, 0.5014, 0.4025, 0.5014, 0.4025, 0.4402, 0.3688, 0.453, 0.3377, 0.5196, 0.3589, 0.5196, 0.3589, 0.453, 0.3377, 0.4594, 0.3047, 0.5289, 0.3125, 0.5289, 0.3125, 0.4594, 0.3047, 0.4592, 0.2711, 0.5289, 0.2652, 0.5289, 0.2652, 0.4592, 0.2711, 0.4525, 0.2382, 0.5197, 0.2188, 0.5197, 0.2188, 0.4525, 0.2382, 0.4395, 0.2073, 0.5016, 0.1751, 0.5016, 0.1751, 0.4395, 0.2073, 0.4208, 0.1794, 0.4753, 0.1358, 0.4753, 0.1358, 0.4208, 0.1794, 0.3969, 0.1558, 0.4419, 0.1024, 0.4419, 0.1024, 0.3969, 0.1558, 0.3689, 0.1373, 0.4026, 0.07609, 0.4026, 0.07609, 0.3689, 0.1373, 0.3378, 0.1246, 0.359, 0.05798, 0.359, 0.05798, 0.3378, 0.1246, 0.3049, 0.1182, 0.3127, 0.04873, 0.3127, 0.04873, 0.3049, 0.1182, 0.2713, 0.1183, 0.2654, 0.04869, 0.2654, 0.04869, 0.2713, 0.1183, 0.2384, 0.125, 0.219, 0.05787, 0.219, 0.05787, 0.2384, 0.125, 0.2075, 0.138, 0.1754, 0.0759, 0.1754, 0.0759, 0.2075, 0.138, 0.1796, 0.1567, 0.136, 0.1021, 0.136, 0.1021, 0.1796, 0.1567, 0.156, 0.1806, 0.1026, 0.1355, 0.1026, 0.1355, 0.156, 0.1806, 0.1374, 0.2086, 0.07624, 0.1748, 0.07624, 0.1748, 0.1374, 0.2086, 0.1247, 0.2396, 0.05808, 0.2184, 0.05808, 0.2184, 0.1247, 0.2396, 0.1183, 0.2726, 0.0488, 0.2648, 0.0488, 0.2648, 0.1183, 0.2726, 0.1184, 0.3062, 0.04878, 0.3121, 0.04878, 0.3121, 0.1184, 0.3062, 0.1251, 0.3391, 0.05799, 0.3585, 0.05799, 0.3585, 0.1251, 0.3391, 0.1381, 0.37, 0.07608, 0.4022, 0.07608, 0.4022, 0.1381, 0.37, 0.1569, 0.3979, 0.1023, 0.4415, 0.1023, 0.4415, 0.1569, 0.3979, 0.1808, 0.4215, 0.1357, 0.475, 0.1357, 0.475, 0.1808, 0.4215, 0.2088, 0.44, 0.175, 0.5012, 0.156, 0.1806, 0.1796, 0.1567, 0.2054, 0.1879, 0.1873, 0.2062, 0.175, 0.5012, 0.2088, 0.44, 0.2398, 0.4527, 0.2187, 0.5193, 0.2187, 0.5193, 0.2398, 0.4527, 0.2728, 0.4591, 0.265, 0.5286, 0.3586, 0.5195, 0.4023, 0.5014, 0.4209, 0.5357, 0.3701, 0.5567, 0.1873, 0.2062, 0.2054, 0.1879, 0.2237, 0.2099, 0.2096, 0.2242, 0.2088, 0.44, 0.1808, 0.4215, 0.2064, 0.3902, 0.2277, 0.4043, 0.4594, 0.3047, 0.453, 0.3377, 0.4142, 0.326, 0.4191, 0.3008, 0.2713, 0.1183, 0.3049, 0.1182, 0.301, 0.1584, 0.2754, 0.1585, 0.1251, 0.3391, 0.1184, 0.3062, 0.1587, 0.3021, 0.1638, 0.3273, 0.398, 0.4206, 0.3702, 0.4394, 0.3511, 0.4037, 0.3723, 0.3894, 0.3969, 0.1558, 0.4208, 0.1794, 0.3895, 0.2052, 0.3713, 0.1871, 0.1374, 0.2086, 0.156, 0.1806, 0.1873, 0.2062, 0.1732, 0.2276, 0.2398, 0.4527, 0.2088, 0.44, 0.2277, 0.4043, 0.2515, 0.414, 0.4592, 0.2711, 0.4594, 0.3047, 0.4191, 0.3008, 0.419, 0.2752, 0.2384, 0.125, 0.2713, 0.1183, 0.2754, 0.1585, 0.2502, 0.1637, 0.1381, 0.37, 0.1251, 0.3391, 0.1638, 0.3273, 0.1738, 0.3509, 0.4217, 0.3968, 0.398, 0.4206, 0.3723, 0.3894, 0.3904, 0.3711, 0.3689, 0.1373, 0.3969, 0.1558, 0.3713, 0.1871, 0.3499, 0.173, 0.1247, 0.2396, 0.1374, 0.2086, 0.1732, 0.2276, 0.1635, 0.2513, 0.3063, 0.459, 0.2728, 0.4591, 0.2767, 0.4189, 0.3023, 0.4188, 0.2728, 0.4591, 0.2398, 0.4527, 0.2515, 0.414, 0.2767, 0.4189, 0.4525, 0.2382, 0.4592, 0.2711, 0.419, 0.2752, 0.4138, 0.2501, 0.2075, 0.138, 0.2384, 0.125, 0.2502, 0.1637, 0.2266, 0.1736, 0.1569, 0.3979, 0.1381, 0.37, 0.1738, 0.3509, 0.1881, 0.3721, 0.4402, 0.3688, 0.4217, 0.3968, 0.3904, 0.3711, 0.4045, 0.3498, 0.3378, 0.1246, 0.3689, 0.1373, 0.3499, 0.173, 0.3262, 0.1633, 0.1183, 0.2726, 0.1247, 0.2396, 0.1635, 0.2513, 0.1586, 0.2765, 0.3392, 0.4523, 0.3063, 0.459, 0.3023, 0.4188, 0.3274, 0.4136, 0.4395, 0.2073, 0.4525, 0.2382, 0.4138, 0.2501, 0.4039, 0.2264, 0.1796, 0.1567, 0.2075, 0.138, 0.2266, 0.1736, 0.2054, 0.1879, 0.1808, 0.4215, 0.1569, 0.3979, 0.1881, 0.3721, 0.2064, 0.3902, 0.453, 0.3377, 0.4402, 0.3688, 0.4045, 0.3498, 0.4142, 0.326, 0.3049, 0.1182, 0.3378, 0.1246, 0.3262, 0.1633, 0.301, 0.1584, 0.1184, 0.3062, 0.1183, 0.2726, 0.1586, 0.2765, 0.1587, 0.3021, 0.3702, 0.4394, 0.3392, 0.4523, 0.3274, 0.4136, 0.3511, 0.4037, 0.4208, 0.1794, 0.4395, 0.2073, 0.4039, 0.2264, 0.3895, 0.2052, 0.2258, 0.3081, 0.2232, 0.2954, 0.2383, 0.2938, 0.2403, 0.3035, 0.4191, 0.3008, 0.4142, 0.326, 0.3867, 0.3179, 0.3905, 0.2983, 0.1732, 0.2276, 0.1873, 0.2062, 0.2096, 0.2242, 0.1986, 0.2408, 0.419, 0.2752, 0.4191, 0.3008, 0.3905, 0.2983, 0.3905, 0.2783, 0.1635, 0.2513, 0.1732, 0.2276, 0.1986, 0.2408, 0.191, 0.2594, 0.4138, 0.2501, 0.419, 0.2752, 0.3905, 0.2783, 0.3865, 0.2586, 0.1586, 0.2765, 0.1635, 0.2513, 0.191, 0.2594, 0.1871, 0.279, 0.4039, 0.2264, 0.4138, 0.2501, 0.3865, 0.2586, 0.3787, 0.2402, 0.1587, 0.3021, 0.1586, 0.2765, 0.1871, 0.279, 0.1872, 0.2991, 0.3895, 0.2052, 0.4039, 0.2264, 0.3787, 0.2402, 0.3676, 0.2235, 0.1638, 0.3273, 0.1587, 0.3021, 0.1872, 0.2991, 0.1912, 0.3187, 0.3713, 0.1871, 0.3895, 0.2052, 0.3676, 0.2235, 0.3533, 0.2094, 0.1738, 0.3509, 0.1638, 0.3273, 0.1912, 0.3187, 0.1989, 0.3372, 0.3499, 0.173, 0.3713, 0.1871, 0.3533, 0.2094, 0.3366, 0.1984, 0.3023, 0.4188, 0.2767, 0.4189, 0.2792, 0.3904, 0.2992, 0.3903, 0.1881, 0.3721, 0.1738, 0.3509, 0.1989, 0.3372, 0.2101, 0.3538, 0.3262, 0.1633, 0.3499, 0.173, 0.3366, 0.1984, 0.3181, 0.1908, 0.3274, 0.4136, 0.3023, 0.4188, 0.2992, 0.3903, 0.3189, 0.3863, 0.2064, 0.3902, 0.1881, 0.3721, 0.2101, 0.3538, 0.2243, 0.3679, 0.301, 0.1584, 0.3262, 0.1633, 0.3181, 0.1908, 0.2985, 0.187, 0.3511, 0.4037, 0.3274, 0.4136, 0.3189, 0.3863, 0.3373, 0.3786, 0.2277, 0.4043, 0.2064, 0.3902, 0.2243, 0.3679, 0.241, 0.3789, 0.2754, 0.1585, 0.301, 0.1584, 0.2985, 0.187, 0.2784, 0.187, 0.3723, 0.3894, 0.3511, 0.4037, 0.3373, 0.3786, 0.3539, 0.3674, 0.2515, 0.414, 0.2277, 0.4043, 0.241, 0.3789, 0.2596, 0.3865, 0.2502, 0.1637, 0.2754, 0.1585, 0.2784, 0.187, 0.2588, 0.191, 0.3904, 0.3711, 0.3723, 0.3894, 0.3539, 0.3674, 0.3681, 0.3532, 0.2767, 0.4189, 0.2515, 0.414, 0.2596, 0.3865, 0.2792, 0.3904, 0.2266, 0.1736, 0.2502, 0.1637, 0.2588, 0.191, 0.2403, 0.1988, 0.4045, 0.3498, 0.3904, 0.3711, 0.3681, 0.3532, 0.3791, 0.3365, 0.2054, 0.1879, 0.2266, 0.1736, 0.2403, 0.1988, 0.2237, 0.2099, 0.4142, 0.326, 0.4045, 0.3498, 0.3791, 0.3365, 0.3867, 0.3179, 0.5016, 0.1751, 0.4753, 0.1358, 0.5053, 0.1109, 0.5359, 0.1565, 0.136, 0.1021, 0.1026, 0.1355, 0.0723, 0.1109, 0.1112, 0.07209, 0.1357, 0.475, 0.175, 0.5012, 0.1569, 0.5357, 0.1112, 0.5052, 0.5196, 0.3589, 0.5289, 0.3125, 0.5677, 0.3161, 0.557, 0.37, 0.3127, 0.04873, 0.2654, 0.04869, 0.2614, 0.009929, 0.3163, 0.009929, 0.04878, 0.3121, 0.05799, 0.3585, 0.02074, 0.3701, 0.009967, 0.3162, 0.4023, 0.5014, 0.4416, 0.4752, 0.4665, 0.5052, 0.4209, 0.5357, 0.4753, 0.1358, 0.4419, 0.1024, 0.4665, 0.07208, 0.5053, 0.1109, 0.1026, 0.1355, 0.07624, 0.1748, 0.04175, 0.1565, 0.0723, 0.1109, 0.175, 0.5012, 0.2187, 0.5193, 0.2076, 0.5567, 0.1569, 0.5357, 0.5289, 0.3125, 0.5289, 0.2652, 0.5677, 0.2611, 0.5677, 0.3161, 0.2654, 0.04869, 0.219, 0.05787, 0.2075, 0.02063, 0.2614, 0.009929, 0.05799, 0.3585, 0.07608, 0.4022, 0.0418, 0.4208, 0.02074, 0.3701, 0.4416, 0.4752, 0.4751, 0.4418, 0.5054, 0.4664, 0.4665, 0.5052, 0.4419, 0.1024, 0.4026, 0.07609, 0.4208, 0.04161, 0.4665, 0.07208, 0.07624, 0.1748, 0.05808, 0.2184, 0.02068, 0.2073, 0.04175, 0.1565, 0.265, 0.5286, 0.3123, 0.5286, 0.3163, 0.5674, 0.2614, 0.5674, 0.2187, 0.5193, 0.265, 0.5286, 0.2614, 0.5674, 0.2076, 0.5567, 0.5289, 0.2652, 0.5197, 0.2188, 0.5569, 0.2072, 0.5677, 0.2611, 0.219, 0.05787, 0.1754, 0.0759, 0.1568, 0.04161, 0.2075, 0.02063, 0.07608, 0.4022, 0.1023, 0.4415, 0.07235, 0.4664, 0.0418, 0.4208, 0.4751, 0.4418, 0.5014, 0.4025, 0.5359, 0.4208, 0.5054, 0.4664, 0.4026, 0.07609, 0.359, 0.05798, 0.3701, 0.02063, 0.4208, 0.04161, 0.05808, 0.2184, 0.0488, 0.2648, 0.009929, 0.2612, 0.02068, 0.2073, 0.3123, 0.5286, 0.3586, 0.5195, 0.3701, 0.5567, 0.3163, 0.5674, 0.5197, 0.2188, 0.5016, 0.1751, 0.5359, 0.1565, 0.5569, 0.2072, 0.1754, 0.0759, 0.136, 0.1021, 0.1112, 0.07209, 0.1568, 0.04161, 0.1023, 0.4415, 0.1357, 0.475, 0.1112, 0.5052, 0.07235, 0.4664, 0.5014, 0.4025, 0.5196, 0.3589, 0.557, 0.37, 0.5359, 0.4208, 0.359, 0.05798, 0.3127, 0.04873, 0.3163, 0.009929, 0.3701, 0.02063, 0.0488, 0.2648, 0.04878, 0.3121, 0.009967, 0.3162, 0.009929, 0.2612, 0.2826, 0.3543, 0.27, 0.3519, 0.2742, 0.3373, 0.284, 0.3392, 0.3202, 0.3467, 0.3083, 0.3517, 0.3037, 0.3372, 0.3129, 0.3334, 0.3309, 0.3395, 0.3202, 0.3467, 0.3129, 0.3334, 0.3211, 0.3278, 0.34, 0.3303, 0.3309, 0.3395, 0.3211, 0.3278, 0.3282, 0.3208, 0.3472, 0.3195, 0.34, 0.3303, 0.3282, 0.3208, 0.3337, 0.3125, 0.3521, 0.3075, 0.3472, 0.3195, 0.3337, 0.3125, 0.3375, 0.3033, 0.3545, 0.2948, 0.3521, 0.3075, 0.3375, 0.3033, 0.3394, 0.2935, 0.3545, 0.2819, 0.3545, 0.2948, 0.3394, 0.2935, 0.3394, 0.2836, 0.3519, 0.2692, 0.3545, 0.2819, 0.3394, 0.2836, 0.3374, 0.2738, 0.3469, 0.2573, 0.3519, 0.2692, 0.3374, 0.2738, 0.3336, 0.2646, 0.3397, 0.2466, 0.3469, 0.2573, 0.3336, 0.2646, 0.328, 0.2564, 0.3305, 0.2375, 0.3397, 0.2466, 0.328, 0.2564, 0.321, 0.2493, 0.3197, 0.2303, 0.3305, 0.2375, 0.321, 0.2493, 0.3127, 0.2438, 0.3077, 0.2254, 0.3197, 0.2303, 0.3127, 0.2438, 0.3035, 0.24, 0.295, 0.223, 0.3077, 0.2254, 0.3035, 0.24, 0.2937, 0.2381, 0.2821, 0.223, 0.295, 0.223, 0.2937, 0.2381, 0.2837, 0.2381, 0.2694, 0.2256, 0.2821, 0.223, 0.2837, 0.2381, 0.274, 0.2401, 0.2575, 0.2306, 0.2694, 0.2256, 0.274, 0.2401, 0.2648, 0.2439, 0.2468, 0.2378, 0.2575, 0.2306, 0.2648, 0.2439, 0.2565, 0.2495, 0.2377, 0.247, 0.2468, 0.2378, 0.2565, 0.2495, 0.2495, 0.2565, 0.2305, 0.2578, 0.2377, 0.247, 0.2495, 0.2565, 0.244, 0.2648, 0.2256, 0.2698, 0.2305, 0.2578, 0.244, 0.2648, 0.2402, 0.274, 0.2231, 0.2825, 0.2256, 0.2698, 0.2402, 0.274, 0.2383, 0.2838, 0.2182, 0.282, 0.2182, 0.2959, 0.1872, 0.2991, 0.1871, 0.279, 0.2232, 0.2954, 0.2231, 0.2825, 0.2383, 0.2838, 0.2383, 0.2938, 0.2308, 0.32, 0.2258, 0.3081, 0.2403, 0.3035, 0.2441, 0.3127, 0.238, 0.3307, 0.2308, 0.32, 0.2441, 0.3127, 0.2497, 0.321, 0.2472, 0.3398, 0.238, 0.3307, 0.2497, 0.321, 0.2567, 0.328, 0.258, 0.347, 0.2472, 0.3398, 0.2567, 0.328, 0.265, 0.3335, 0.27, 0.3519, 0.258, 0.347, 0.265, 0.3335, 0.2742, 0.3373, 0.2939, 0.3392, 0.284, 0.3392, 0.2888, 0.2887, 0.3083, 0.3517, 0.2956, 0.3543, 0.2939, 0.3392, 0.3037, 0.3372, 0.3513, 0.2549, 0.3435, 0.2434, 0.3676, 0.2235, 0.3787, 0.2402, 0.2182, 0.2959, 0.221, 0.3095, 0.1912, 0.3187, 0.1872, 0.2991, 0.3435, 0.2434, 0.3336, 0.2336, 0.3533, 0.2094, 0.3676, 0.2235, 0.221, 0.3095, 0.2264, 0.3224, 0.1989, 0.3372, 0.1912, 0.3187, 0.3336, 0.2336, 0.322, 0.2259, 0.3366, 0.1984, 0.3533, 0.2094, 0.2822, 0.3593, 0.2961, 0.3593, 0.2992, 0.3903, 0.2792, 0.3904, 0.2264, 0.3224, 0.2341, 0.3339, 0.2101, 0.3538, 0.1989, 0.3372, 0.322, 0.2259, 0.3092, 0.2207, 0.3181, 0.1908, 0.3366, 0.1984, 0.2961, 0.3593, 0.3097, 0.3565, 0.3189, 0.3863, 0.2992, 0.3903, 0.2341, 0.3339, 0.244, 0.3437, 0.2243, 0.3679, 0.2101, 0.3538, 0.3092, 0.2207, 0.2955, 0.218, 0.2985, 0.187, 0.3181, 0.1908, 0.3097, 0.3565, 0.3225, 0.3511, 0.3373, 0.3786, 0.3189, 0.3863, 0.244, 0.3437, 0.2556, 0.3514, 0.241, 0.3789, 0.2243, 0.3679, 0.2955, 0.218, 0.2816, 0.218, 0.2784, 0.187, 0.2985, 0.187, 0.3225, 0.3511, 0.3341, 0.3433, 0.3539, 0.3674, 0.3373, 0.3786, 0.2556, 0.3514, 0.2685, 0.3567, 0.2596, 0.3865, 0.241, 0.3789, 0.2816, 0.218, 0.268, 0.2208, 0.2588, 0.191, 0.2784, 0.187, 0.3341, 0.3433, 0.3439, 0.3335, 0.3681, 0.3532, 0.3539, 0.3674, 0.2685, 0.3567, 0.2822, 0.3593, 0.2792, 0.3904, 0.2596, 0.3865, 0.268, 0.2208, 0.2551, 0.2262, 0.2403, 0.1988, 0.2588, 0.191, 0.3439, 0.3335, 0.3516, 0.3219, 0.3791, 0.3365, 0.3681, 0.3532, 0.2551, 0.2262, 0.2436, 0.234, 0.2237, 0.2099, 0.2403, 0.1988, 0.3516, 0.3219, 0.3568, 0.309, 0.3867, 0.3179, 0.3791, 0.3365, 0.2436, 0.234, 0.2338, 0.2438, 0.2096, 0.2242, 0.2237, 0.2099, 0.3568, 0.309, 0.3595, 0.2953, 0.3905, 0.2983, 0.3867, 0.3179, 0.2338, 0.2438, 0.2261, 0.2554, 0.1986, 0.2408, 0.2096, 0.2242, 0.3595, 0.2953, 0.3595, 0.2814, 0.3905, 0.2783, 0.3905, 0.2983, 0.2261, 0.2554, 0.2208, 0.2683, 0.191, 0.2594, 0.1986, 0.2408, 0.3595, 0.2814, 0.3567, 0.2678, 0.3865, 0.2586, 0.3905, 0.2783, 0.2208, 0.2683, 0.2182, 0.282, 0.1871, 0.279, 0.191, 0.2594, 0.3567, 0.2678, 0.3513, 0.2549, 0.3787, 0.2402, 0.3865, 0.2586, 0.2961, 0.3593, 0.2822, 0.3593, 0.2826, 0.3543, 0.2956, 0.3543, 0.3097, 0.3565, 0.2961, 0.3593, 0.2956, 0.3543, 0.3083, 0.3517, 0.3225, 0.3511, 0.3097, 0.3565, 0.3083, 0.3517, 0.3202, 0.3467, 0.3341, 0.3433, 0.3225, 0.3511, 0.3202, 0.3467, 0.3309, 0.3395, 0.3439, 0.3335, 0.3341, 0.3433, 0.3309, 0.3395, 0.34, 0.3303, 0.3516, 0.3219, 0.3439, 0.3335, 0.34, 0.3303, 0.3472, 0.3195, 0.3568, 0.309, 0.3516, 0.3219, 0.3472, 0.3195, 0.3521, 0.3075, 0.3595, 0.2953, 0.3568, 0.309, 0.3521, 0.3075, 0.3545, 0.2948, 0.3595, 0.2814, 0.3595, 0.2953, 0.3545, 0.2948, 0.3545, 0.2819, 0.3567, 0.2678, 0.3595, 0.2814, 0.3545, 0.2819, 0.3519, 0.2692, 0.3513, 0.2549, 0.3567, 0.2678, 0.3519, 0.2692, 0.3469, 0.2573, 0.3435, 0.2434, 0.3513, 0.2549, 0.3469, 0.2573, 0.3397, 0.2466, 0.3336, 0.2336, 0.3435, 0.2434, 0.3397, 0.2466, 0.3305, 0.2375, 0.322, 0.2259, 0.3336, 0.2336, 0.3305, 0.2375, 0.3197, 0.2303, 0.3092, 0.2207, 0.322, 0.2259, 0.3197, 0.2303, 0.3077, 0.2254, 0.2955, 0.218, 0.3092, 0.2207, 0.3077, 0.2254, 0.295, 0.223, 0.2816, 0.218, 0.2955, 0.218, 0.295, 0.223, 0.2821, 0.223, 0.268, 0.2208, 0.2816, 0.218, 0.2821, 0.223, 0.2694, 0.2256, 0.2551, 0.2262, 0.268, 0.2208, 0.2694, 0.2256, 0.2575, 0.2306, 0.2436, 0.234, 0.2551, 0.2262, 0.2575, 0.2306, 0.2468, 0.2378, 0.2338, 0.2438, 0.2436, 0.234, 0.2468, 0.2378, 0.2377, 0.247, 0.2261, 0.2554, 0.2338, 0.2438, 0.2377, 0.247, 0.2305, 0.2578, 0.2208, 0.2683, 0.2261, 0.2554, 0.2305, 0.2578, 0.2256, 0.2698, 0.2182, 0.282, 0.2208, 0.2683, 0.2256, 0.2698, 0.2231, 0.2825, 0.2182, 0.2959, 0.2182, 0.282, 0.2231, 0.2825, 0.2232, 0.2954, 0.221, 0.3095, 0.2182, 0.2959, 0.2232, 0.2954, 0.2258, 0.3081, 0.2264, 0.3224, 0.221, 0.3095, 0.2258, 0.3081, 0.2308, 0.32, 0.2341, 0.3339, 0.2264, 0.3224, 0.2308, 0.32, 0.238, 0.3307, 0.244, 0.3437, 0.2341, 0.3339, 0.238, 0.3307, 0.2472, 0.3398, 0.2556, 0.3514, 0.244, 0.3437, 0.2472, 0.3398, 0.258, 0.347, 0.2685, 0.3567, 0.2556, 0.3514, 0.258, 0.347, 0.27, 0.3519, 0.2822, 0.3593, 0.2685, 0.3567, 0.27, 0.3519, 0.2826, 0.3543, 0.2956, 0.3543, 0.2826, 0.3543, 0.284, 0.3392, 0.2939, 0.3392, 0.284, 0.3392, 0.2742, 0.3373, 0.2888, 0.2887, 0.2742, 0.3373, 0.265, 0.3335, 0.2888, 0.2887, 0.265, 0.3335, 0.2567, 0.328, 0.2888, 0.2887, 0.2567, 0.328, 0.2497, 0.321, 0.2888, 0.2887, 0.2497, 0.321, 0.2441, 0.3127, 0.2888, 0.2887, 0.2441, 0.3127, 0.2403, 0.3035, 0.2888, 0.2887, 0.2403, 0.3035, 0.2383, 0.2938, 0.2888, 0.2887, 0.2383, 0.2938, 0.2383, 0.2838, 0.2888, 0.2887, 0.2383, 0.2838, 0.2402, 0.274, 0.2888, 0.2887, 0.2402, 0.274, 0.244, 0.2648, 0.2888, 0.2887, 0.244, 0.2648, 0.2495, 0.2565, 0.2888, 0.2887, 0.2495, 0.2565, 0.2565, 0.2495, 0.2888, 0.2887, 0.2565, 0.2495, 0.2648, 0.2439, 0.2888, 0.2887, 0.2648, 0.2439, 0.274, 0.2401, 0.2888, 0.2887, 0.274, 0.2401, 0.2837, 0.2381, 0.2888, 0.2887, 0.2837, 0.2381, 0.2937, 0.2381, 0.2888, 0.2887, 0.2937, 0.2381, 0.3035, 0.24, 0.2888, 0.2887, 0.3035, 0.24, 0.3127, 0.2438, 0.2888, 0.2887, 0.3127, 0.2438, 0.321, 0.2493, 0.2888, 0.2887, 0.321, 0.2493, 0.328, 0.2564, 0.2888, 0.2887, 0.328, 0.2564, 0.3336, 0.2646, 0.2888, 0.2887, 0.3336, 0.2646, 0.3374, 0.2738, 0.2888, 0.2887, 0.3374, 0.2738, 0.3394, 0.2836, 0.2888, 0.2887, 0.3394, 0.2836, 0.3394, 0.2935, 0.2888, 0.2887, 0.3394, 0.2935, 0.3375, 0.3033, 0.2888, 0.2887, 0.3375, 0.3033, 0.3337, 0.3125, 0.2888, 0.2887, 0.3337, 0.3125, 0.3282, 0.3208, 0.2888, 0.2887, 0.3282, 0.3208, 0.3211, 0.3278, 0.2888, 0.2887, 0.3211, 0.3278, 0.3129, 0.3334, 0.2888, 0.2887, 0.3129, 0.3334, 0.3037, 0.3372, 0.2888, 0.2887, 0.3037, 0.3372, 0.2939, 0.3392, 0.2888, 0.2887, 0.6514, 0.5323, 0.6941, 0.5407, 0.6296, 0.7532, 0.6941, 0.5407, 0.7343, 0.5574, 0.6296, 0.7532, 0.7343, 0.5574, 0.7705, 0.5816, 0.6296, 0.7532, 0.7705, 0.5816, 0.8012, 0.6124, 0.6296, 0.7532, 0.8012, 0.6124, 0.8254, 0.6485, 0.6296, 0.7532, 0.8254, 0.6485, 0.8421, 0.6888, 0.6296, 0.7532, 0.8421, 0.6888, 0.8506, 0.7314, 0.6296, 0.7532, 0.8506, 0.7314, 0.8506, 0.775, 0.6296, 0.7532, 0.8506, 0.775, 0.8421, 0.8176, 0.6296, 0.7532, 0.8421, 0.8176, 0.8254, 0.8579, 0.6296, 0.7532, 0.8254, 0.8579, 0.8012, 0.894, 0.6296, 0.7532, 0.8012, 0.894, 0.7705, 0.9248, 0.6296, 0.7532, 0.7705, 0.9248, 0.7343, 0.949, 0.6296, 0.7532, 0.7343, 0.949, 0.6941, 0.9657, 0.6296, 0.7532, 0.6941, 0.9657, 0.6514, 0.9741, 0.6296, 0.7532, 0.6514, 0.9741, 0.6079, 0.9741, 0.6296, 0.7532, 0.6079, 0.9741, 0.5652, 0.9657, 0.6296, 0.7532, 0.5652, 0.9657, 0.525, 0.949, 0.6296, 0.7532, 0.525, 0.949, 0.4888, 0.9248, 0.6296, 0.7532, 0.4888, 0.9248, 0.458, 0.894, 0.6296, 0.7532, 0.458, 0.894, 0.4338, 0.8579, 0.6296, 0.7532, 0.4338, 0.8579, 0.4172, 0.8176, 0.6296, 0.7532, 0.4172, 0.8176, 0.4087, 0.775, 0.6296, 0.7532, 0.4087, 0.775, 0.4087, 0.7314, 0.6296, 0.7532, 0.4087, 0.7314, 0.4172, 0.6888, 0.6296, 0.7532, 0.4172, 0.6888, 0.4338, 0.6485, 0.6296, 0.7532, 0.4338, 0.6485, 0.458, 0.6124, 0.6296, 0.7532, 0.458, 0.6124, 0.4888, 0.5816, 0.6296, 0.7532, 0.4888, 0.5816, 0.525, 0.5574, 0.6296, 0.7532, 0.525, 0.5574, 0.5652, 0.5407, 0.6296, 0.7532, 0.5652, 0.5407, 0.6079, 0.5323, 0.6296, 0.7532, 0.6079, 0.5323, 0.6514, 0.5323, 0.6296, 0.7532, 0.8356, 0.3891, 0.8356, 0.2346, 0.8634, 0.2613, 0.8634, 0.3891, 0.9151, 0.02158, 0.9151, 0.1443, 0.8778, 0.1443, 0.8778, 0.02158, 0.7734, 0.06108, 0.7734, 0.2154, 0.5772, 0.08855, 0.5776, 0.06108, 0.9151, 0.6984, 0.8778, 0.6974, 0.8778, 0.4829, 0.9151, 0.4829, 0.9479, 0.2372, 0.9832, 0.2385, 0.9832, 0.4572, 0.9479, 0.4572, 0.9479, 0.1805, 0.9832, 0.1805, 0.9832, 0.2385, 0.9479, 0.2372, 0.9151, 0.7628, 0.8778, 0.7628, 0.8778, 0.6974, 0.9151, 0.6984, 0.8356, 0.06108, 0.8356, 0.2155, 0.7734, 0.2154, 0.7734, 0.06108, 0.5776, 0.3891, 0.5772, 0.3616, 0.7734, 0.2347, 0.7734, 0.3891, 0.8634, 0.06108, 0.8634, 0.1889, 0.8356, 0.2155, 0.8356, 0.06108, 0.9151, 0.7919, 0.8778, 0.7919, 0.8778, 0.7628, 0.9151, 0.7628, 0.9479, 0.1443, 0.9832, 0.1443, 0.9832, 0.1805, 0.9479, 0.1805, 0.7734, 0.3891, 0.7734, 0.2347, 0.8356, 0.2346, 0.8356, 0.3891, 0.8778, 0.1443, 0.9151, 0.1443, 0.9151, 0.1805, 0.8778, 0.1805, 0.9232, 0.1443, 0.9405, 0.1443, 0.9405, 0.1805, 0.9232, 0.1805, 0.9832, 0.7919, 0.9479, 0.7919, 0.9479, 0.7628, 0.9832, 0.7628, 0.9405, 0.7919, 0.9232, 0.7919, 0.9232, 0.7628, 0.9405, 0.7628, 0.9832, 0.7628, 0.9479, 0.7628, 0.9479, 0.6988, 0.9832, 0.6984, 0.9405, 0.7628, 0.9232, 0.7628, 0.9232, 0.6988, 0.9405, 0.6991, 0.8778, 0.1805, 0.9151, 0.1805, 0.9151, 0.2369, 0.8778, 0.2368, 0.9232, 0.1805, 0.9405, 0.1805, 0.9405, 0.2376, 0.9232, 0.2375, 0.8778, 0.2368, 0.9151, 0.2369, 0.9151, 0.4572, 0.8778, 0.4572, 0.9232, 0.2375, 0.9405, 0.2376, 0.9405, 0.4572, 0.9232, 0.4572, 0.9832, 0.6984, 0.9479, 0.6988, 0.9479, 0.4829, 0.9832, 0.4829, 0.9405, 0.6991, 0.9232, 0.6988, 0.9232, 0.4829, 0.9405, 0.4829, 0.9832, 0.4572, 0.9832, 0.4829, 0.9479, 0.4829, 0.9479, 0.4572, 0.9232, 0.4829, 0.9232, 0.4572, 0.9405, 0.4572, 0.9405, 0.4829, 0.9832, 0.02158, 0.9832, 0.1443, 0.9479, 0.1443, 0.9479, 0.02158, 0.9405, 0.02158, 0.9405, 0.1443, 0.9232, 0.1443, 0.9232, 0.02158, 0.9232, 0.1443, 0.9232, 0.1805, 0.9151, 0.1805, 0.9151, 0.1443, 0.9405, 0.1805, 0.9405, 0.1443, 0.9479, 0.1443, 0.9479, 0.1805, 0.9405, 0.7919, 0.9405, 0.7628, 0.9479, 0.7628, 0.9479, 0.7919, 0.9232, 0.7628, 0.9232, 0.7919, 0.9151, 0.7919, 0.9151, 0.7628, 0.9405, 0.7628, 0.9405, 0.6991, 0.9479, 0.6988, 0.9479, 0.7628, 0.9232, 0.6988, 0.9232, 0.7628, 0.9151, 0.7628, 0.9151, 0.6984, 0.9232, 0.1805, 0.9232, 0.2375, 0.9151, 0.2369, 0.9151, 0.1805, 0.9405, 0.2376, 0.9405, 0.1805, 0.9479, 0.1805, 0.9479, 0.2372, 0.9232, 0.2375, 0.9232, 0.4572, 0.9151, 0.4572, 0.9151, 0.2369, 0.9405, 0.4572, 0.9405, 0.2376, 0.9479, 0.2372, 0.9479, 0.4572, 0.9405, 0.6991, 0.9405, 0.4829, 0.9479, 0.4829, 0.9479, 0.6988, 0.9232, 0.4829, 0.9232, 0.6988, 0.9151, 0.6984, 0.9151, 0.4829, 0.9232, 0.4572, 0.9232, 0.4829, 0.9151, 0.4829, 0.9151, 0.4572, 0.9405, 0.4829, 0.9405, 0.4572, 0.9479, 0.4572, 0.9479, 0.4829, 0.9405, 0.1443, 0.9405, 0.02158, 0.9479, 0.02158, 0.9479, 0.1443, 0.9232, 0.02158, 0.9232, 0.1443, 0.9151, 0.1443, 0.9151, 0.02158, 0.8778, 0.4829, 0.8778, 0.4572, 0.9151, 0.4572, 0.9151, 0.4829, 0.8356, 0.3891, 0.8634, 0.3891, 0.8634, 0.2613, 0.8356, 0.2346, 0.9151, 0.02158, 0.8778, 0.02158, 0.8778, 0.1443, 0.9151, 0.1443, 0.7734, 0.06108, 0.5776, 0.06108, 0.5772, 0.08855, 0.7734, 0.2154, 0.9151, 0.6984, 0.9151, 0.4829, 0.8778, 0.4829, 0.8778, 0.6974, 0.9479, 0.2372, 0.9479, 0.4572, 0.9832, 0.4572, 0.9832, 0.2385, 0.9479, 0.1805, 0.9479, 0.2372, 0.9832, 0.2385, 0.9832, 0.1805, 0.9151, 0.7628, 0.9151, 0.6984, 0.8778, 0.6974, 0.8778, 0.7628, 0.8356, 0.06108, 0.7734, 0.06108, 0.7734, 0.2154, 0.8356, 0.2155, 0.5776, 0.3891, 0.7734, 0.3891, 0.7734, 0.2347, 0.5772, 0.3616, 0.8634, 0.06108, 0.8356, 0.06108, 0.8356, 0.2155, 0.8634, 0.1889, 0.9151, 0.7919, 0.9151, 0.7628, 0.8778, 0.7628, 0.8778, 0.7919, 0.9479, 0.1443, 0.9479, 0.1805, 0.9832, 0.1805, 0.9832, 0.1443, 0.7734, 0.3891, 0.8356, 0.3891, 0.8356, 0.2346, 0.7734, 0.2347, 0.8778, 0.1443, 0.8778, 0.1805, 0.9151, 0.1805, 0.9151, 0.1443, 0.9232, 0.1443, 0.9232, 0.1805, 0.9405, 0.1805, 0.9405, 0.1443, 0.9832, 0.7919, 0.9832, 0.7628, 0.9479, 0.7628, 0.9479, 0.7919, 0.9405, 0.7919, 0.9405, 0.7628, 0.9232, 0.7628, 0.9232, 0.7919, 0.9832, 0.7628, 0.9832, 0.6984, 0.9479, 0.6988, 0.9479, 0.7628, 0.9405, 0.7628, 0.9405, 0.6991, 0.9232, 0.6988, 0.9232, 0.7628, 0.8778, 0.1805, 0.8778, 0.2368, 0.9151, 0.2369, 0.9151, 0.1805, 0.9232, 0.1805, 0.9232, 0.2375, 0.9405, 0.2376, 0.9405, 0.1805, 0.8778, 0.2368, 0.8778, 0.4572, 0.9151, 0.4572, 0.9151, 0.2369, 0.9232, 0.2375, 0.9232, 0.4572, 0.9405, 0.4572, 0.9405, 0.2376, 0.9832, 0.6984, 0.9832, 0.4829, 0.9479, 0.4829, 0.9479, 0.6988, 0.9405, 0.6991, 0.9405, 0.4829, 0.9232, 0.4829, 0.9232, 0.6988, 0.9832, 0.4572, 0.9479, 0.4572, 0.9479, 0.4829, 0.9832, 0.4829, 0.9232, 0.4829, 0.9405, 0.4829, 0.9405, 0.4572, 0.9232, 0.4572, 0.9832, 0.02158, 0.9479, 0.02158, 0.9479, 0.1443, 0.9832, 0.1443, 0.9405, 0.02158, 0.9232, 0.02158, 0.9232, 0.1443, 0.9405, 0.1443, 0.9232, 0.1443, 0.9151, 0.1443, 0.9151, 0.1805, 0.9232, 0.1805, 0.9405, 0.1805, 0.9479, 0.1805, 0.9479, 0.1443, 0.9405, 0.1443, 0.9405, 0.7919, 0.9479, 0.7919, 0.9479, 0.7628, 0.9405, 0.7628, 0.9232, 0.7628, 0.9151, 0.7628, 0.9151, 0.7919, 0.9232, 0.7919, 0.9405, 0.7628, 0.9479, 0.7628, 0.9479, 0.6988, 0.9405, 0.6991, 0.9232, 0.6988, 0.9151, 0.6984, 0.9151, 0.7628, 0.9232, 0.7628, 0.9232, 0.1805, 0.9151, 0.1805, 0.9151, 0.2369, 0.9232, 0.2375, 0.9405, 0.2376, 0.9479, 0.2372, 0.9479, 0.1805, 0.9405, 0.1805, 0.9232, 0.2375, 0.9151, 0.2369, 0.9151, 0.4572, 0.9232, 0.4572, 0.9405, 0.4572, 0.9479, 0.4572, 0.9479, 0.2372, 0.9405, 0.2376, 0.9405, 0.6991, 0.9479, 0.6988, 0.9479, 0.4829, 0.9405, 0.4829, 0.9232, 0.4829, 0.9151, 0.4829, 0.9151, 0.6984, 0.9232, 0.6988, 0.9232, 0.4572, 0.9151, 0.4572, 0.9151, 0.4829, 0.9232, 0.4829, 0.9405, 0.4829, 0.9479, 0.4829, 0.9479, 0.4572, 0.9405, 0.4572, 0.9405, 0.1443, 0.9479, 0.1443, 0.9479, 0.02158, 0.9405, 0.02158, 0.9232, 0.02158, 0.9151, 0.02158, 0.9151, 0.1443, 0.9232, 0.1443, 0.8778, 0.4829, 0.9151, 0.4829, 0.9151, 0.4572, 0.8778, 0.4572, 0.8356, 0.3891, 0.8356, 0.2346, 0.8634, 0.2613, 0.8634, 0.3891, 0.9151, 0.02158, 0.9151, 0.1443, 0.8778, 0.1443, 0.8778, 0.02158, 0.7734, 0.06108, 0.7734, 0.2154, 0.5772, 0.08855, 0.5776, 0.06108, 0.9151, 0.6984, 0.8778, 0.6974, 0.8778, 0.4829, 0.9151, 0.4829, 0.9479, 0.2372, 0.9832, 0.2385, 0.9832, 0.4572, 0.9479, 0.4572, 0.9479, 0.1805, 0.9832, 0.1805, 0.9832, 0.2385, 0.9479, 0.2372, 0.9151, 0.7628, 0.8778, 0.7628, 0.8778, 0.6974, 0.9151, 0.6984, 0.8356, 0.06108, 0.8356, 0.2155, 0.7734, 0.2154, 0.7734, 0.06108, 0.5776, 0.3891, 0.5772, 0.3616, 0.7734, 0.2347, 0.7734, 0.3891, 0.8634, 0.06108, 0.8634, 0.1889, 0.8356, 0.2155, 0.8356, 0.06108, 0.9151, 0.7919, 0.8778, 0.7919, 0.8778, 0.7628, 0.9151, 0.7628, 0.9479, 0.1443, 0.9832, 0.1443, 0.9832, 0.1805, 0.9479, 0.1805, 0.7734, 0.3891, 0.7734, 0.2347, 0.8356, 0.2346, 0.8356, 0.3891, 0.8778, 0.1443, 0.9151, 0.1443, 0.9151, 0.1805, 0.8778, 0.1805, 0.9232, 0.1443, 0.9405, 0.1443, 0.9405, 0.1805, 0.9232, 0.1805, 0.9832, 0.7919, 0.9479, 0.7919, 0.9479, 0.7628, 0.9832, 0.7628, 0.9405, 0.7919, 0.9232, 0.7919, 0.9232, 0.7628, 0.9405, 0.7628, 0.9832, 0.7628, 0.9479, 0.7628, 0.9479, 0.6988, 0.9832, 0.6984, 0.9405, 0.7628, 0.9232, 0.7628, 0.9232, 0.6988, 0.9405, 0.6991, 0.8778, 0.1805, 0.9151, 0.1805, 0.9151, 0.2369, 0.8778, 0.2368, 0.9232, 0.1805, 0.9405, 0.1805, 0.9405, 0.2376, 0.9232, 0.2375, 0.8778, 0.2368, 0.9151, 0.2369, 0.9151, 0.4572, 0.8778, 0.4572, 0.9232, 0.2375, 0.9405, 0.2376, 0.9405, 0.4572, 0.9232, 0.4572, 0.9832, 0.6984, 0.9479, 0.6988, 0.9479, 0.4829, 0.9832, 0.4829, 0.9405, 0.6991, 0.9232, 0.6988, 0.9232, 0.4829, 0.9405, 0.4829, 0.9832, 0.4572, 0.9832, 0.4829, 0.9479, 0.4829, 0.9479, 0.4572, 0.9232, 0.4829, 0.9232, 0.4572, 0.9405, 0.4572, 0.9405, 0.4829, 0.9832, 0.02158, 0.9832, 0.1443, 0.9479, 0.1443, 0.9479, 0.02158, 0.9405, 0.02158, 0.9405, 0.1443, 0.9232, 0.1443, 0.9232, 0.02158, 0.9232, 0.1443, 0.9232, 0.1805, 0.9151, 0.1805, 0.9151, 0.1443, 0.9405, 0.1805, 0.9405, 0.1443, 0.9479, 0.1443, 0.9479, 0.1805, 0.9405, 0.7919, 0.9405, 0.7628, 0.9479, 0.7628, 0.9479, 0.7919, 0.9232, 0.7628, 0.9232, 0.7919, 0.9151, 0.7919, 0.9151, 0.7628, 0.9405, 0.7628, 0.9405, 0.6991, 0.9479, 0.6988, 0.9479, 0.7628, 0.9232, 0.6988, 0.9232, 0.7628, 0.9151, 0.7628, 0.9151, 0.6984, 0.9232, 0.1805, 0.9232, 0.2375, 0.9151, 0.2369, 0.9151, 0.1805, 0.9405, 0.2376, 0.9405, 0.1805, 0.9479, 0.1805, 0.9479, 0.2372, 0.9232, 0.2375, 0.9232, 0.4572, 0.9151, 0.4572, 0.9151, 0.2369, 0.9405, 0.4572, 0.9405, 0.2376, 0.9479, 0.2372, 0.9479, 0.4572, 0.9405, 0.6991, 0.9405, 0.4829, 0.9479, 0.4829, 0.9479, 0.6988, 0.9232, 0.4829, 0.9232, 0.6988, 0.9151, 0.6984, 0.9151, 0.4829, 0.9232, 0.4572, 0.9232, 0.4829, 0.9151, 0.4829, 0.9151, 0.4572, 0.9405, 0.4829, 0.9405, 0.4572, 0.9479, 0.4572, 0.9479, 0.4829, 0.9405, 0.1443, 0.9405, 0.02158, 0.9479, 0.02158, 0.9479, 0.1443, 0.9232, 0.02158, 0.9232, 0.1443, 0.9151, 0.1443, 0.9151, 0.02158, 0.8778, 0.4829, 0.8778, 0.4572, 0.9151, 0.4572, 0.9151, 0.4829, 0.8356, 0.3891, 0.8634, 0.3891, 0.8634, 0.2613, 0.8356, 0.2346, 0.9151, 0.02158, 0.8778, 0.02158, 0.8778, 0.1443, 0.9151, 0.1443, 0.7734, 0.06108, 0.5776, 0.06108, 0.5772, 0.08855, 0.7734, 0.2154, 0.9151, 0.6984, 0.9151, 0.4829, 0.8778, 0.4829, 0.8778, 0.6974, 0.9479, 0.2372, 0.9479, 0.4572, 0.9832, 0.4572, 0.9832, 0.2385, 0.9479, 0.1805, 0.9479, 0.2372, 0.9832, 0.2385, 0.9832, 0.1805, 0.9151, 0.7628, 0.9151, 0.6984, 0.8778, 0.6974, 0.8778, 0.7628, 0.8356, 0.06108, 0.7734, 0.06108, 0.7734, 0.2154, 0.8356, 0.2155, 0.5776, 0.3891, 0.7734, 0.3891, 0.7734, 0.2347, 0.5772, 0.3616, 0.8634, 0.06108, 0.8356, 0.06108, 0.8356, 0.2155, 0.8634, 0.1889, 0.9151, 0.7919, 0.9151, 0.7628, 0.8778, 0.7628, 0.8778, 0.7919, 0.9479, 0.1443, 0.9479, 0.1805, 0.9832, 0.1805, 0.9832, 0.1443, 0.7734, 0.3891, 0.8356, 0.3891, 0.8356, 0.2346, 0.7734, 0.2347, 0.8778, 0.1443, 0.8778, 0.1805, 0.9151, 0.1805, 0.9151, 0.1443, 0.9232, 0.1443, 0.9232, 0.1805, 0.9405, 0.1805, 0.9405, 0.1443, 0.9832, 0.7919, 0.9832, 0.7628, 0.9479, 0.7628, 0.9479, 0.7919, 0.9405, 0.7919, 0.9405, 0.7628, 0.9232, 0.7628, 0.9232, 0.7919, 0.9832, 0.7628, 0.9832, 0.6984, 0.9479, 0.6988, 0.9479, 0.7628, 0.9405, 0.7628, 0.9405, 0.6991, 0.9232, 0.6988, 0.9232, 0.7628, 0.8778, 0.1805, 0.8778, 0.2368, 0.9151, 0.2369, 0.9151, 0.1805, 0.9232, 0.1805, 0.9232, 0.2375, 0.9405, 0.2376, 0.9405, 0.1805, 0.8778, 0.2368, 0.8778, 0.4572, 0.9151, 0.4572, 0.9151, 0.2369, 0.9232, 0.2375, 0.9232, 0.4572, 0.9405, 0.4572, 0.9405, 0.2376, 0.9832, 0.6984, 0.9832, 0.4829, 0.9479, 0.4829, 0.9479, 0.6988, 0.9405, 0.6991, 0.9405, 0.4829, 0.9232, 0.4829, 0.9232, 0.6988, 0.9832, 0.4572, 0.9479, 0.4572, 0.9479, 0.4829, 0.9832, 0.4829, 0.9232, 0.4829, 0.9405, 0.4829, 0.9405, 0.4572, 0.9232, 0.4572, 0.9832, 0.02158, 0.9479, 0.02158, 0.9479, 0.1443, 0.9832, 0.1443, 0.9405, 0.02158, 0.9232, 0.02158, 0.9232, 0.1443, 0.9405, 0.1443, 0.9232, 0.1443, 0.9151, 0.1443, 0.9151, 0.1805, 0.9232, 0.1805, 0.9405, 0.1805, 0.9479, 0.1805, 0.9479, 0.1443, 0.9405, 0.1443, 0.9405, 0.7919, 0.9479, 0.7919, 0.9479, 0.7628, 0.9405, 0.7628, 0.9232, 0.7628, 0.9151, 0.7628, 0.9151, 0.7919, 0.9232, 0.7919, 0.9405, 0.7628, 0.9479, 0.7628, 0.9479, 0.6988, 0.9405, 0.6991, 0.9232, 0.6988, 0.9151, 0.6984, 0.9151, 0.7628, 0.9232, 0.7628, 0.9232, 0.1805, 0.9151, 0.1805, 0.9151, 0.2369, 0.9232, 0.2375, 0.9405, 0.2376, 0.9479, 0.2372, 0.9479, 0.1805, 0.9405, 0.1805, 0.9232, 0.2375, 0.9151, 0.2369, 0.9151, 0.4572, 0.9232, 0.4572, 0.9405, 0.4572, 0.9479, 0.4572, 0.9479, 0.2372, 0.9405, 0.2376, 0.9405, 0.6991, 0.9479, 0.6988, 0.9479, 0.4829, 0.9405, 0.4829, 0.9232, 0.4829, 0.9151, 0.4829, 0.9151, 0.6984, 0.9232, 0.6988, 0.9232, 0.4572, 0.9151, 0.4572, 0.9151, 0.4829, 0.9232, 0.4829, 0.9405, 0.4829, 0.9479, 0.4829, 0.9479, 0.4572, 0.9405, 0.4572, 0.9405, 0.1443, 0.9479, 0.1443, 0.9479, 0.02158, 0.9405, 0.02158, 0.9232, 0.02158, 0.9151, 0.02158, 0.9151, 0.1443, 0.9232, 0.1443, 0.8778, 0.4829, 0.9151, 0.4829, 0.9151, 0.4572, 0.8778, 0.4572, 0.161, 0.6287, 0.1506, 0.7164, 0.1064, 0.7116, 0.1082, 0.622, 0.1082, 0.622, 0.1064, 0.7116, 0.06211, 0.7146, 0.0553, 0.6265, 0.06211, 0.7146, 0.1064, 0.7116, 0.105, 0.78, 0.06538, 0.7779, 0.1064, 0.7116, 0.1506, 0.7164, 0.1447, 0.7795, 0.105, 0.78, 0.105, 0.78, 0.1447, 0.7795, 0.1578, 0.8416, 0.1039, 0.8365, 0.06538, 0.7779, 0.105, 0.78, 0.1039, 0.8365, 0.04983, 0.8394, 0.161, 0.6287, 0.1082, 0.622, 0.1091, 0.5785, 0.1734, 0.5828, 0.1082, 0.622, 0.0553, 0.6265, 0.04472, 0.5802, 0.1091, 0.5785, 0.1022, 0.9205, 0.1262, 0.9212, 0.1283, 0.9588, 0.1014, 0.9595, 0.07818, 0.9202, 0.1022, 0.9205, 0.1014, 0.9595, 0.07453, 0.9578, 0.1274, 0.9066, 0.1025, 0.904, 0.1039, 0.8365, 0.1578, 0.8416, 0.1025, 0.904, 0.07754, 0.9056, 0.04983, 0.8394, 0.1039, 0.8365, 0.1025, 0.904, 0.1274, 0.9066, 0.1262, 0.9212, 0.1022, 0.9205, 0.07754, 0.9056, 0.1025, 0.904, 0.1022, 0.9205, 0.07818, 0.9202, 0.1677, 0.63, 0.158, 0.7172, 0.1506, 0.7164, 0.161, 0.6287, 0.1012, 0.9696, 0.07381, 0.9674, 0.07453, 0.9578, 0.1014, 0.9595, 0.03747, 0.8402, 0.05627, 0.777, 0.06538, 0.7779, 0.04983, 0.8394, 0.1354, 0.921, 0.1375, 0.9563, 0.1283, 0.9588, 0.1262, 0.9212, 0.1371, 0.9097, 0.1354, 0.921, 0.1262, 0.9212, 0.1274, 0.9066, 0.1093, 0.5708, 0.1739, 0.575, 0.1734, 0.5828, 0.1091, 0.5785, 0.1701, 0.8429, 0.1371, 0.9097, 0.1274, 0.9066, 0.1578, 0.8416, 0.05627, 0.777, 0.05461, 0.7151, 0.06211, 0.7146, 0.06538, 0.7779, 0.04453, 0.5724, 0.1093, 0.5708, 0.1091, 0.5785, 0.04472, 0.5802, 0.158, 0.7172, 0.1539, 0.779, 0.1447, 0.7795, 0.1506, 0.7164, 0.1806, 0.5849, 0.1677, 0.63, 0.161, 0.6287, 0.1734, 0.5828, 0.06539, 0.9549, 0.06891, 0.9196, 0.07818, 0.9202, 0.07453, 0.9578, 0.06891, 0.9196, 0.06774, 0.9083, 0.07754, 0.9056, 0.07818, 0.9202, 0.05461, 0.7151, 0.04848, 0.6276, 0.0553, 0.6265, 0.06211, 0.7146, 0.04848, 0.6276, 0.03747, 0.5819, 0.04472, 0.5802, 0.0553, 0.6265, 0.06774, 0.9083, 0.03747, 0.8402, 0.04983, 0.8394, 0.07754, 0.9056, 0.1539, 0.779, 0.1701, 0.8429, 0.1578, 0.8416, 0.1447, 0.7795, 0.1286, 0.9685, 0.1012, 0.9696, 0.1014, 0.9595, 0.1283, 0.9588, 0.161, 0.6287, 0.1082, 0.622, 0.1064, 0.7116, 0.1506, 0.7164, 0.1082, 0.622, 0.0553, 0.6265, 0.06211, 0.7146, 0.1064, 0.7116, 0.06211, 0.7146, 0.06538, 0.7779, 0.105, 0.78, 0.1064, 0.7116, 0.1064, 0.7116, 0.105, 0.78, 0.1447, 0.7795, 0.1506, 0.7164, 0.105, 0.78, 0.1039, 0.8365, 0.1578, 0.8416, 0.1447, 0.7795, 0.06538, 0.7779, 0.04983, 0.8394, 0.1039, 0.8365, 0.105, 0.78, 0.161, 0.6287, 0.1734, 0.5828, 0.1091, 0.5785, 0.1082, 0.622, 0.1082, 0.622, 0.1091, 0.5785, 0.04472, 0.5802, 0.0553, 0.6265, 0.1022, 0.9205, 0.1014, 0.9595, 0.1283, 0.9588, 0.1262, 0.9212, 0.07818, 0.9202, 0.07453, 0.9578, 0.1014, 0.9595, 0.1022, 0.9205, 0.1274, 0.9066, 0.1578, 0.8416, 0.1039, 0.8365, 0.1025, 0.904, 0.1025, 0.904, 0.1039, 0.8365, 0.04983, 0.8394, 0.07754, 0.9056, 0.1025, 0.904, 0.1022, 0.9205, 0.1262, 0.9212, 0.1274, 0.9066, 0.07754, 0.9056, 0.07818, 0.9202, 0.1022, 0.9205, 0.1025, 0.904, 0.1677, 0.63, 0.161, 0.6287, 0.1506, 0.7164, 0.158, 0.7172, 0.1012, 0.9696, 0.1014, 0.9595, 0.07453, 0.9578, 0.07381, 0.9674, 0.03747, 0.8402, 0.04983, 0.8394, 0.06538, 0.7779, 0.05627, 0.777, 0.1354, 0.921, 0.1262, 0.9212, 0.1283, 0.9588, 0.1375, 0.9563, 0.1371, 0.9097, 0.1274, 0.9066, 0.1262, 0.9212, 0.1354, 0.921, 0.1093, 0.5708, 0.1091, 0.5785, 0.1734, 0.5828, 0.1739, 0.575, 0.1701, 0.8429, 0.1578, 0.8416, 0.1274, 0.9066, 0.1371, 0.9097, 0.05627, 0.777, 0.06538, 0.7779, 0.06211, 0.7146, 0.05461, 0.7151, 0.04453, 0.5724, 0.04472, 0.5802, 0.1091, 0.5785, 0.1093, 0.5708, 0.158, 0.7172, 0.1506, 0.7164, 0.1447, 0.7795, 0.1539, 0.779, 0.1806, 0.5849, 0.1734, 0.5828, 0.161, 0.6287, 0.1677, 0.63, 0.06539, 0.9549, 0.07453, 0.9578, 0.07818, 0.9202, 0.06891, 0.9196, 0.06891, 0.9196, 0.07818, 0.9202, 0.07754, 0.9056, 0.06774, 0.9083, 0.05461, 0.7151, 0.06211, 0.7146, 0.0553, 0.6265, 0.04848, 0.6276, 0.04848, 0.6276, 0.0553, 0.6265, 0.04472, 0.5802, 0.03747, 0.5819, 0.06774, 0.9083, 0.07754, 0.9056, 0.04983, 0.8394, 0.03747, 0.8402, 0.1539, 0.779, 0.1447, 0.7795, 0.1578, 0.8416, 0.1701, 0.8429, 0.1286, 0.9685, 0.1283, 0.9588, 0.1014, 0.9595, 0.1012, 0.9696, 0.161, 0.6287, 0.1082, 0.622, 0.1064, 0.7116, 0.1506, 0.7164, 0.1082, 0.622, 0.0553, 0.6265, 0.06211, 0.7146, 0.1064, 0.7116, 0.06211, 0.7146, 0.06538, 0.7779, 0.105, 0.78, 0.1064, 0.7116, 0.1064, 0.7116, 0.105, 0.78, 0.1447, 0.7795, 0.1506, 0.7164, 0.105, 0.78, 0.1039, 0.8365, 0.1578, 0.8416, 0.1447, 0.7795, 0.06538, 0.7779, 0.04983, 0.8394, 0.1039, 0.8365, 0.105, 0.78, 0.161, 0.6287, 0.1734, 0.5828, 0.1091, 0.5785, 0.1082, 0.622, 0.1082, 0.622, 0.1091, 0.5785, 0.04472, 0.5802, 0.0553, 0.6265, 0.1022, 0.9205, 0.1014, 0.9595, 0.1283, 0.9588, 0.1262, 0.9212, 0.07818, 0.9202, 0.07453, 0.9578, 0.1014, 0.9595, 0.1022, 0.9205, 0.1274, 0.9066, 0.1578, 0.8416, 0.1039, 0.8365, 0.1025, 0.904, 0.1025, 0.904, 0.1039, 0.8365, 0.04983, 0.8394, 0.07754, 0.9056, 0.1025, 0.904, 0.1022, 0.9205, 0.1262, 0.9212, 0.1274, 0.9066, 0.07754, 0.9056, 0.07818, 0.9202, 0.1022, 0.9205, 0.1025, 0.904, 0.1677, 0.63, 0.161, 0.6287, 0.1506, 0.7164, 0.158, 0.7172, 0.1012, 0.9696, 0.1014, 0.9595, 0.07453, 0.9578, 0.07381, 0.9674, 0.03747, 0.8402, 0.04983, 0.8394, 0.06538, 0.7779, 0.05627, 0.777, 0.1354, 0.921, 0.1262, 0.9212, 0.1283, 0.9588, 0.1375, 0.9563, 0.1371, 0.9097, 0.1274, 0.9066, 0.1262, 0.9212, 0.1354, 0.921, 0.1093, 0.5708, 0.1091, 0.5785, 0.1734, 0.5828, 0.1739, 0.575, 0.1701, 0.8429, 0.1578, 0.8416, 0.1274, 0.9066, 0.1371, 0.9097, 0.05627, 0.777, 0.06538, 0.7779, 0.06211, 0.7146, 0.05461, 0.7151, 0.04453, 0.5724, 0.04472, 0.5802, 0.1091, 0.5785, 0.1093, 0.5708, 0.158, 0.7172, 0.1506, 0.7164, 0.1447, 0.7795, 0.1539, 0.779, 0.1806, 0.5849, 0.1734, 0.5828, 0.161, 0.6287, 0.1677, 0.63, 0.06539, 0.9549, 0.07453, 0.9578, 0.07818, 0.9202, 0.06891, 0.9196, 0.06891, 0.9196, 0.07818, 0.9202, 0.07754, 0.9056, 0.06774, 0.9083, 0.05461, 0.7151, 0.06211, 0.7146, 0.0553, 0.6265, 0.04848, 0.6276, 0.04848, 0.6276, 0.0553, 0.6265, 0.04472, 0.5802, 0.03747, 0.5819, 0.06774, 0.9083, 0.07754, 0.9056, 0.04983, 0.8394, 0.03747, 0.8402, 0.1539, 0.779, 0.1447, 0.7795, 0.1578, 0.8416, 0.1701, 0.8429, 0.1286, 0.9685, 0.1283, 0.9588, 0.1014, 0.9595, 0.1012, 0.9696, 0.161, 0.6287, 0.1506, 0.7164, 0.1064, 0.7116, 0.1082, 0.622, 0.1082, 0.622, 0.1064, 0.7116, 0.06211, 0.7146, 0.0553, 0.6265, 0.06211, 0.7146, 0.1064, 0.7116, 0.105, 0.78, 0.06538, 0.7779, 0.1064, 0.7116, 0.1506, 0.7164, 0.1447, 0.7795, 0.105, 0.78, 0.105, 0.78, 0.1447, 0.7795, 0.1578, 0.8416, 0.1039, 0.8365, 0.06538, 0.7779, 0.105, 0.78, 0.1039, 0.8365, 0.04983, 0.8394, 0.161, 0.6287, 0.1082, 0.622, 0.1091, 0.5785, 0.1734, 0.5828, 0.1082, 0.622, 0.0553, 0.6265, 0.04472, 0.5802, 0.1091, 0.5785, 0.1022, 0.9205, 0.1262, 0.9212, 0.1283, 0.9588, 0.1014, 0.9595, 0.07818, 0.9202, 0.1022, 0.9205, 0.1014, 0.9595, 0.07453, 0.9578, 0.1274, 0.9066, 0.1025, 0.904, 0.1039, 0.8365, 0.1578, 0.8416, 0.1025, 0.904, 0.07754, 0.9056, 0.04983, 0.8394, 0.1039, 0.8365, 0.1025, 0.904, 0.1274, 0.9066, 0.1262, 0.9212, 0.1022, 0.9205, 0.07754, 0.9056, 0.1025, 0.904, 0.1022, 0.9205, 0.07818, 0.9202, 0.1677, 0.63, 0.158, 0.7172, 0.1506, 0.7164, 0.161, 0.6287, 0.1012, 0.9696, 0.07381, 0.9674, 0.07453, 0.9578, 0.1014, 0.9595, 0.03747, 0.8402, 0.05627, 0.777, 0.06538, 0.7779, 0.04983, 0.8394, 0.1354, 0.921, 0.1375, 0.9563, 0.1283, 0.9588, 0.1262, 0.9212, 0.1371, 0.9097, 0.1354, 0.921, 0.1262, 0.9212, 0.1274, 0.9066, 0.1093, 0.5708, 0.1739, 0.575, 0.1734, 0.5828, 0.1091, 0.5785, 0.1701, 0.8429, 0.1371, 0.9097, 0.1274, 0.9066, 0.1578, 0.8416, 0.05627, 0.777, 0.05461, 0.7151, 0.06211, 0.7146, 0.06538, 0.7779, 0.04453, 0.5724, 0.1093, 0.5708, 0.1091, 0.5785, 0.04472, 0.5802, 0.158, 0.7172, 0.1539, 0.779, 0.1447, 0.7795, 0.1506, 0.7164, 0.1806, 0.5849, 0.1677, 0.63, 0.161, 0.6287, 0.1734, 0.5828, 0.06539, 0.9549, 0.06891, 0.9196, 0.07818, 0.9202, 0.07453, 0.9578, 0.06891, 0.9196, 0.06774, 0.9083, 0.07754, 0.9056, 0.07818, 0.9202, 0.05461, 0.7151, 0.04848, 0.6276, 0.0553, 0.6265, 0.06211, 0.7146, 0.04848, 0.6276, 0.03747, 0.5819, 0.04472, 0.5802, 0.0553, 0.6265, 0.06774, 0.9083, 0.03747, 0.8402, 0.04983, 0.8394, 0.07754, 0.9056, 0.1539, 0.779, 0.1701, 0.8429, 0.1578, 0.8416, 0.1447, 0.7795, 0.1286, 0.9685, 0.1012, 0.9696, 0.1014, 0.9595, 0.1283, 0.9588])
me_cylinder.use_remesh_preserve_volume = False
me_cylinder.use_remesh_preserve_attributes = False
me_cylinder.use_mirror_vertex_groups = False
me_cylinder.auto_texspace = False
me_cylinder.update()

# ---- objects
ob_cylinder = bpy.data.objects.new('Cylinder', me_cylinder)

# ---- transforms, parenting, visibility, modifiers, constraints
ob_cylinder.location = (0.0, 0.0, 0.0)
ob_cylinder.lineart.crease_threshold = 0.0
_m = ob_cylinder.modifiers.new('Auto Smooth', 'NODES')
_m.node_group = ng_auto_smooth
_gi = [s.identifier for s in ng_auto_smooth.interface.items_tree if s.item_type == 'SOCKET' and s.in_out == 'INPUT']
_m[_gi[1]] = 0.4363  # Angle

# ---- collection membership
col_collection_1.objects.link(ob_cylinder)

# ---- scene / render settings (as saved in the file)
scene.frame_start = 1; scene.frame_end = 250; scene.frame_set(1)
scene.render.engine = 'BLENDER_EEVEE_NEXT'
scene.render.resolution_percentage = 50
scene.render.dither_intensity = 0.0
scene.cycles.use_denoising = False
scene.cycles.samples = 128
scene.cycles.sampling_pattern = 'TABULATED_SOBOL'
scene.cycles.use_adaptive_sampling = False
scene.cycles.use_light_tree = False
scene.cycles.blur_glossy = 0.0
scene.cycles.sample_clamp_indirect = 0.0
scene.view_settings.view_transform = 'Standard'
bpy.context.view_layer.update()

# ---- added for rendering (the .blend has no active camera and no usable light): camera, sun
cam_auto = bpy.data.cameras.new('AutoCamera')
cam_auto.lens = 50.0
cam_auto.sensor_width = 36.0
cam_auto.clip_end = 1000.0
ob_auto_camera = bpy.data.objects.new('AutoCamera', cam_auto)
scene.collection.objects.link(ob_auto_camera)
ob_auto_camera.location = (4.53684, -5.44421, 3.57405)
ob_auto_camera.rotation_euler = (1.09748, -7.21219e-08, 0.694738)
scene.camera = ob_auto_camera
light_auto_sun = bpy.data.lights.new('AutoSun', 'SUN')
light_auto_sun.energy = 3.0
light_auto_sun.angle = 0.0523599
ob_auto_sun = bpy.data.objects.new('AutoSun', light_auto_sun)
scene.collection.objects.link(ob_auto_sun)
ob_auto_sun.rotation_euler = (0.872665, 0.174533, 0.523599)
bpy.context.view_layer.update()
